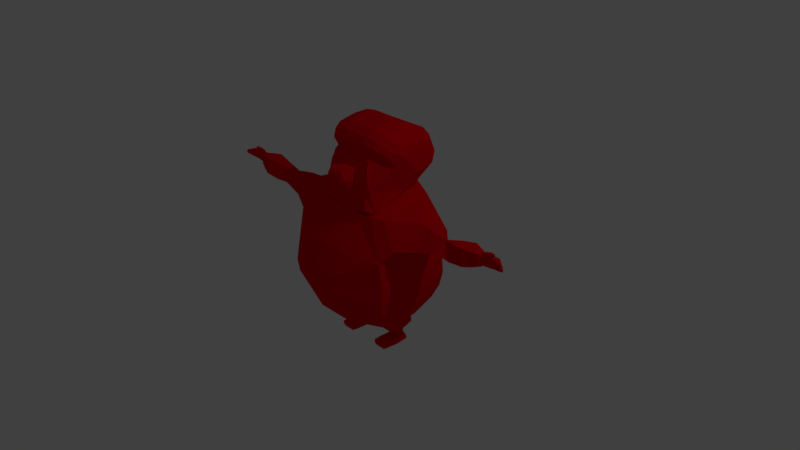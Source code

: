 # Source: clown.blend  (saved by Blender 2.79.0; exported with 4.5.12 LTS)
import bpy
from mathutils import Matrix  # noqa: F401  (used for matrix-valued properties, if any)

bpy.ops.wm.read_factory_settings(use_empty=True)
scene = bpy.context.scene
scene.name = 'Scene'

# ---- collections
col_collection_1 = bpy.data.collections.new('Collection 1'); scene.collection.children.link(col_collection_1)

# ---- images (referenced by path relative to the original .blend; pixels are not part of the script)
import os
ASSET_DIR = os.environ.get("B2B_ASSET_DIR", "")  # directory of the original .blend (textures are referenced by path, not embedded)
HERE = os.path.dirname(os.path.abspath(__file__))  # packed textures are extracted next to this script under _unpacked/

def load_image(name, relpath, width, height, colorspace="sRGB"):
    """Load a texture the original file referenced (path relative to the .blend, or extracted next to this script)."""
    p = next((c for c in (os.path.join(HERE, relpath), os.path.join(ASSET_DIR, relpath)) if relpath and os.path.exists(c)), "")
    if p:
        img = bpy.data.images.load(p, check_existing=True)
        img.name = name
    else:  # same state as the original file: an image datablock whose file is absent (Cycles renders it pink)
        img = bpy.data.images.new(name, width, height)
        img.source = "FILE"
        img.filepath = "//" + (relpath or name)
    img.colorspace_settings.name = colorspace
    return img
img_clown_color = load_image('clown color', 'clown color.png', 1024, 1024, 'sRGB')
img_red = load_image('red', 'clown color.png', 1024, 1024, 'sRGB')

# ---- materials (node trees are filled in below, after node groups)
mat_red_002 = bpy.data.materials.new('red.002')
mat_red_002.alpha_threshold = 0.0
mat_red_002.roughness = 0.5
mat_red_002.line_color = (0.0, 0.0, 0.0, 1.0)

# ---- material node trees
mat_red_002.use_nodes = True; mat_red_002.node_tree.nodes.clear()
_N = mat_red_002.node_tree.nodes; _L = mat_red_002.node_tree.links
n0 = _N.new('ShaderNodeTexImage'); n0.name = 'Image Texture'; n0.location = (-176, 272)
n0.width = 140
n0.image = img_clown_color
n1 = _N.new('ShaderNodeOutputMaterial'); n1.name = 'Material Output'; n1.location = (450, 303)
n2 = _N.new('ShaderNodeBsdfDiffuse'); n2.name = 'Diffuse BSDF'; n2.location = (277, 401)
n2.inputs[0].default_value = (0.8, 0.0, 0.004855, 1.0)
n3 = _N.new('ShaderNodeTexImage'); n3.name = 'Image Texture.001'; n3.location = (-33, 501)
n3.width = 140
n3.image = img_red
_L.new(n2.outputs[0], n1.inputs[0])
n1.is_active_output = True

# ---- world
world_world = bpy.data.worlds.new('World'); scene.world = world_world
world_world.color = (0.05088, 0.05088, 0.05088)
world_world.use_sun_shadow = False
world_world.sun_shadow_jitter_overblur = 0.0
world_world.cycles.sampling_method = 'MANUAL'

# ---- cameras
cam_camera = bpy.data.cameras.new('Camera')
cam_camera.clip_end = 100.0
cam_camera.lens = 35.0
cam_camera.sensor_width = 32.0
cam_camera.sensor_height = 18.0
cam_camera.ortho_scale = 7.314
cam_camera.dof.focus_distance = 0.0

# ---- lights
light_lamp = bpy.data.lights.new('Lamp', 'POINT')
light_lamp.transmission_factor = 0.0
light_lamp.cutoff_distance = 30.0
light_lamp.energy = 100.0
light_lamp.shadow_buffer_clip_start = 1.001
light_lamp.shadow_soft_size = 0.1
light_lamp.shadow_maximum_resolution = 0.006
light_lamp.use_absolute_resolution = True

# ---- meshes
me_cube = bpy.data.meshes.new('Cube')
me_cube.from_pydata([(0.6069, 0.5039, 0.3357), (0.7471, -0.5029, 0.3235), (0.0, -0.7374, 0.0357), (0.0, 0.9656, 0.08385), (0.4159, 0.4555, 1.026), (0.4159, -0.3277, 0.7642), (0.7999, -0.5132, 0.0357), (0.7199, 0.6022, 0.04389), (0.0, 0.8228, 0.4244), (0.0, -0.6227, 0.3235), (0.0, 0.4583, 1.02), (0.0, -0.3277, 0.7583), (0.0, -0.7661, -0.1929), (0.0, 0.9676, -0.1929), (0.8214, -0.5419, -0.1929), (0.7415, 0.6022, -0.1929), (0.0, -0.7495, -0.3758), (0.0, 0.9273, -0.39), (0.7999, -0.5253, -0.3651), (0.7199, 0.5619, -0.3793), (0.0, -0.6641, -0.5587), (0.0, 0.8562, -0.5492), (0.7373, -0.4399, -0.5587), (0.6574, 0.4908, -0.5492), (0.0, -0.4555, -0.7638), (0.0, 0.6286, -0.7543), (0.5592, -0.2359, -0.7638), (0.4314, 0.2632, -0.7543), (0.0, -0.06842, -0.918), (0.0, 0.4152, -0.8809), (0.5016, -0.06842, -0.9072), (0.4417, 0.3286, -0.8701), (0.1774, -0.7374, 0.0357), (0.1774, 0.9676, 0.04389), (0.1541, 0.8693, 0.3357), (0.1541, -0.6227, 0.3235), (0.08579, 0.4555, 1.022), (0.08579, -0.3277, 0.7595), (0.1818, -0.7661, -0.1929), (0.1818, 0.9676, -0.1929), (0.1774, -0.7495, -0.3736), (0.1774, 0.9273, -0.3878), (0.1645, -0.6641, -0.5587), (0.1645, 0.8562, -0.5492), (0.1179, -0.4555, -0.7638), (0.1179, 0.6286, -0.7543), (0.0972, -0.06842, -0.9178), (0.0972, 0.4152, -0.8808), (0.4846, -0.01824, -0.9664), (0.4419, 0.3361, -0.9543), (0.1313, -0.01824, -0.9843), (0.1399, 0.3749, -0.9692), (0.4097, -0.002802, -1.003), (0.4097, 0.349, -0.9854), (0.1867, -0.002802, -1.005), (0.1815, 0.364, -0.9959), (0.3587, 0.1146, -1.024), (0.3587, 0.2735, -1.017), (0.2196, 0.1146, -1.022), (0.2196, 0.2735, -1.014), (0.4081, 0.1181, -1.234), (0.4083, 0.2666, -1.22), (0.2187, 0.1181, -1.233), (0.2187, 0.2666, -1.219), (0.2107, 0.2666, -1.2), (0.2107, 0.1181, -1.213), (0.4215, 0.2666, -1.2), (0.4213, 0.1181, -1.214), (0.4217, 0.1146, -1.179), (0.4218, 0.2666, -1.179), (0.2111, 0.1146, -1.178), (0.2111, 0.2666, -1.178), (0.2154, 0.2643, -1.163), (0.2154, 0.1146, -1.163), (0.4172, 0.2643, -1.163), (0.4171, 0.1146, -1.163), (0.4009, 0.1306, -1.141), (0.4053, 0.2643, -1.149), (0.2242, 0.1306, -1.141), (0.2216, 0.2643, -1.149), (0.2398, 0.2643, -1.125), (0.2398, 0.1266, -1.124), (0.3508, 0.2643, -1.126), (0.3507, 0.1266, -1.125), (0.387, 0.1181, -1.247), (0.3871, 0.2666, -1.233), (0.2325, 0.1181, -1.247), (0.2325, 0.2666, -1.233), (0.3725, 0.1181, -1.255), (0.3726, 0.2666, -1.241), (0.2503, 0.1181, -1.255), (0.2503, 0.2666, -1.241), (0.4081, 0.04278, -1.228), (0.2187, 0.04278, -1.227), (0.2107, 0.04278, -1.207), (0.4213, 0.04278, -1.208), (0.4217, 0.03932, -1.173), (0.2111, 0.03932, -1.172), (0.2188, 0.03932, -1.159), (0.4171, 0.03932, -1.157), (0.3702, 0.06004, -1.133), (0.2385, 0.06005, -1.13), (0.387, 0.04278, -1.241), (0.2325, 0.04278, -1.241), (0.3725, 0.04019, -1.256), (0.2503, 0.04019, -1.255), (0.4081, -0.001636, -1.224), (0.2187, -0.001636, -1.223), (0.2107, -0.001636, -1.203), (0.4213, -0.001636, -1.204), (0.4217, -0.00509, -1.169), (0.2111, -0.00509, -1.168), (0.2188, -0.00509, -1.155), (0.4171, -0.00509, -1.153), (0.3702, 0.01563, -1.129), (0.2385, 0.01563, -1.126), (0.387, -0.001636, -1.237), (0.2325, -0.001636, -1.237), (0.3725, -0.009407, -1.255), (0.2503, -0.009407, -1.255), (0.4081, -0.07446, -1.213), (0.2187, -0.07446, -1.212), (0.2107, -0.07446, -1.193), (0.4213, -0.07446, -1.193), (0.4217, -0.07791, -1.159), (0.2145, -0.07791, -1.159), (0.221, -0.07791, -1.144), (0.4067, -0.07791, -1.145), (0.3702, -0.04683, -1.129), (0.2385, -0.04683, -1.125), (0.387, -0.07446, -1.226), (0.2325, -0.07446, -1.226), (0.3725, -0.06669, -1.247), (0.2503, -0.06669, -1.247), (0.4081, -0.1153, -1.211), (0.2187, -0.1153, -1.21), (0.2107, -0.1153, -1.191), (0.4213, -0.1153, -1.191), (0.4217, -0.1157, -1.157), (0.2145, -0.1157, -1.158), (0.221, -0.111, -1.145), (0.4067, -0.111, -1.146), (0.3775, -0.08379, -1.135), (0.2385, -0.08379, -1.132), (0.387, -0.111, -1.223), (0.2325, -0.111, -1.223), (0.3725, -0.1019, -1.239), (0.2503, -0.1019, -1.239), (0.9757, 0.4131, 0.5522), (0.86, -0.3721, 0.4907), (0.5871, 0.4493, 0.9063), (0.594, -0.2867, 0.7713), (0.9598, -0.01952, 0.7868), (0.9731, -0.03939, 0.794), (0.9593, -0.02767, 0.7919), (0.9684, -0.04506, 0.7957), (0.9598, -0.01952, 0.7868), (0.9731, -0.03939, 0.794), (0.9593, -0.02767, 0.7919), (0.9684, -0.04506, 0.7957), (0.9731, -0.03939, 0.794), (0.9855, 0.02988, 0.7673), (0.86, -0.3721, 0.4907), (0.9757, 0.4131, 0.5522), (1.126, 0.01121, 0.7803), (1.179, 0.2119, 0.5791), (1.126, -0.25, 0.5511), (1.108, -0.04279, 0.7863), (0.7471, 0.07237, 0.3292), (0.8601, 0.0569, 0.03952), (0.8816, 0.04158, -0.1929), (0.8601, 0.03167, -0.3717), (0.7975, 0.04412, -0.5543), (0.5715, 0.04954, -0.7594), (0.5016, 0.1569, -0.8899), (0.4846, 0.1725, -0.9608), (0.4097, 0.1701, -0.995), (0.3587, 0.1886, -1.021), (0.4214, 0.1873, -1.208), (0.4217, 0.1854, -1.179), (0.4082, 0.1873, -1.227), (0.4171, 0.1844, -1.163), (0.3508, 0.1908, -1.125), (0.4029, 0.1929, -1.144), (0.3871, 0.1873, -1.241), (0.3726, 0.1873, -1.248), (0.9139, -0.006299, 0.5193), (0.9669, -0.03014, 0.7907), (0.9669, -0.03014, 0.7907), (0.9139, -0.006299, 0.5193), (0.9669, -0.03014, 0.7907), (1.16, -0.02581, 0.5633), (1.101, -0.03353, 0.7829), (1.401, -0.0636, 0.7562), (1.437, 0.1133, 0.6106), (1.407, -0.2223, 0.6245), (1.408, -0.08315, 0.7666), (1.411, -0.06468, 0.6129), (1.402, -0.07389, 0.7632), (1.607, -0.0158, 0.8068), (1.629, 0.03454, 0.5984), (1.612, -0.2203, 0.6026), (1.585, -0.1486, 0.7887), (1.639, -0.07385, 0.556), (1.606, -0.0912, 0.8142), (1.811, 0.008886, 0.8447), (1.841, 0.01442, 0.6322), (1.825, -0.2404, 0.6365), (1.782, -0.2005, 0.8312), (1.852, -0.09396, 0.5899), (1.819, -0.1113, 0.848), (1.988, -0.06309, 0.8326), (2.004, -0.06687, 0.694), (1.997, -0.185, 0.7082), (1.994, -0.1736, 0.8409), (2.008, -0.1231, 0.6751), (1.989, -0.1175, 0.8567), (2.03, -0.08224, 0.8109), (2.004, -0.08689, 0.694), (1.997, -0.1484, 0.7227), (1.994, -0.137, 0.8078), (2.008, -0.1231, 0.6896), (1.989, -0.1175, 0.8176), (2.346, -0.1729, 0.8157), (2.352, -0.1743, 0.7675), (2.349, -0.1967, 0.7779), (2.348, -0.1926, 0.8089), (2.353, -0.1875, 0.7659), (2.346, -0.1855, 0.8125), (0.4159, 0.4555, 1.026), (0.4159, -0.2333, 0.7642), (0.08579, 0.4555, 1.022), (0.0, 0.4555, 1.02), (0.08579, -0.3277, 0.7595), (0.0, -0.3277, 0.7583), (0.304, -0.2552, 1.429), (0.1209, -0.2552, 1.426), (0.0, -0.2552, 1.426), (0.1336, -0.3437, 0.8605), (0.0, -0.349, 0.8104), (0.3355, -0.3465, 0.8371), (0.1208, -0.2678, 1.389), (0.0, -0.2678, 1.388), (0.304, -0.2678, 1.392), (0.3237, -0.2679, 1.312), (0.1147, -0.2945, 1.312), (0.0, -0.2945, 1.311), (0.3237, -0.2945, 1.315), (0.0, 0.6509, 1.088), (0.3642, -0.2941, 1.072), (0.04512, 0.6509, 1.088), (0.0, -0.3281, 1.061), (0.3077, -0.3285, 1.002), (0.3073, 0.6509, 1.092), (0.105, -0.3378, 1.082), (0.1018, -0.5106, 1.14), (0.1145, -0.4844, 1.317), (0.0, -0.4844, 1.316), (0.0, -0.5106, 1.139), (0.1224, -0.3858, 1.072), (0.0, -0.3432, 1.342), (0.1146, -0.3432, 1.309), (0.0, -0.3851, 1.069), (0.1248, -0.4393, 1.09), (0.0, -0.4077, 1.348), (0.1394, -0.4165, 1.331), (0.0, -0.4496, 1.087), (0.1017, -0.5298, 1.174), (0.1144, -0.5174, 1.275), (0.0, -0.5174, 1.274), (0.0, -0.5298, 1.173), (0.1017, -0.5298, 1.174), (0.1144, -0.5174, 1.275), (0.0, -0.5174, 1.274), (0.0, -0.5298, 1.173), (0.1017, -0.5298, 1.174), (0.1144, -0.5174, 1.275), (0.1017, -0.5298, 1.174), (0.1144, -0.5174, 1.275), (0.0, -0.5174, 1.274), (0.0, -0.5298, 1.173), (0.1051, -0.5371, 1.201), (0.1144, -0.5285, 1.251), (0.0, -0.5285, 1.251), (0.0, -0.5371, 1.201), (0.1051, -0.5371, 1.201), (0.1144, -0.5285, 1.251), (0.0, -0.5285, 1.251), (0.0, -0.5371, 1.201), (0.108, -0.3084, 1.184), (0.3451, -0.2818, 1.185), (0.3451, -0.3084, 1.188), (0.151, -0.4982, 1.223), (0.143, -0.3657, 1.2), (0.165, -0.4285, 1.204), (0.1077, -0.5239, 1.222), (0.1077, -0.5239, 1.222), (0.1095, -0.5331, 1.225), (0.0, -0.5331, 1.224), (0.4159, 0.235, 0.9526), (0.589, 0.2421, 0.8683), (0.9619, -0.03257, 0.793), (0.9619, -0.03257, 0.793), (0.4159, 0.235, 0.9526), (0.5014, 0.358, 1.084), (0.4159, -0.02776, 0.8646), (0.5913, -0.0048, 0.823), (0.9649, -0.0384, 0.7943), (0.9649, -0.0384, 0.7943), (0.4159, -0.02776, 0.8646), (0.304, -0.1886, 1.485), (0.0, -0.1886, 1.481), (0.1209, -0.1886, 1.482), (0.4587, -0.06805, 1.378), (0.4884, 0.1453, 1.009), (0.4801, -0.0592, 1.261), (0.0, 0.5156, 1.709), (0.0, 0.2936, 1.801), (0.2298, 0.2936, 1.801), (0.3297, 0.2936, 1.804), (0.0, 0.6572, 1.609), (0.4327, 0.5156, 1.713), (0.4541, 0.5958, 1.614), (0.2237, 0.5156, 1.71), (0.217, 0.6572, 1.61), (0.211, 0.7471, 1.373), (0.0, 0.7471, 1.372), (0.4731, 0.6856, 1.377), (0.413, 0.1713, 1.763), (0.0, 0.1713, 1.815), (0.2298, 0.1713, 1.816), (0.5808, 0.3686, 1.665), (0.6104, 0.5071, 1.314), (0.6021, 0.4321, 1.558), (0.413, -0.07428, 1.714), (0.0, -0.07428, 1.766), (0.2298, -0.07428, 1.767), (0.5677, 0.04624, 1.607), (0.5973, 0.2596, 1.239), (0.5891, 0.05508, 1.491), (2.13, -0.08659, 0.7053), (2.134, -0.1228, 0.7009), (2.123, -0.1481, 0.734), (2.114, -0.08281, 0.8379), (2.115, -0.1172, 0.8289), (2.12, -0.1367, 0.8191), (2.026, -0.09631, 0.8568), (2.026, -0.1307, 0.8478), (2.109, -0.09688, 0.8838), (2.11, -0.1313, 0.8748), (2.115, -0.1172, 0.8289), (2.114, -0.08281, 0.8379), (2.11, -0.1313, 0.8748), (2.109, -0.09688, 0.8838), (2.187, -0.1357, 0.8665), (2.186, -0.1163, 0.8716), (2.184, -0.1436, 0.8924), (2.184, -0.1242, 0.8975), (2.196, -0.1327, 0.8759), (2.196, -0.1238, 0.8782), (2.195, -0.1364, 0.8878), (2.195, -0.1274, 0.8902), (2.243, -0.08632, 0.7155), (2.238, -0.09208, 0.8488), (2.228, -0.1169, 0.8391), (2.233, -0.1364, 0.8293), (2.247, -0.1225, 0.7111), (2.236, -0.1478, 0.7442), (2.355, -0.1783, 0.8059), (2.358, -0.1791, 0.7789), (2.357, -0.1916, 0.7848), (2.356, -0.1893, 0.8021), (2.359, -0.1865, 0.7781), (2.355, -0.1853, 0.8041), (2.189, -0.115, 0.7059), (2.178, -0.1404, 0.7389), (2.185, -0.07884, 0.7103), (2.174, -0.0797, 0.8432), (2.17, -0.1095, 0.8338), (2.175, -0.129, 0.8241), (0.3848, 0.6671, 1.225), (0.5097, -0.09773, 1.485), (0.5311, -0.005774, 1.369), (0.5393, 0.1987, 1.116), (0.0, -0.2182, 1.615), (0.1227, 0.6959, 1.222), (0.355, -0.2182, 1.592), (0.0, 0.6959, 1.221), (0.5524, 0.4277, 1.192), (0.1718, -0.2182, 1.615), (0.4314, 0.6769, 1.305), (0.5403, -0.05015, 1.549), (0.5699, 0.2309, 1.181), (0.3856, -0.1707, 1.656), (0.0, 0.7229, 1.301), (0.583, 0.4696, 1.256), (0.5617, 0.02635, 1.433), (0.0, -0.1707, 1.695), (0.1693, 0.7229, 1.302), (0.2024, -0.1707, 1.695)], [], [(33, 7, 15, 39), (32, 2, 12, 38), (305, 5, 151, 306), (38, 12, 16, 40), (168, 1, 6, 169), (35, 9, 2, 32), (36, 34, 8, 10), (35, 37, 11, 9), (36, 10, 232, 231), (34, 0, 7, 33), (169, 6, 14, 170), (40, 16, 20, 42), (39, 15, 19, 41), (170, 14, 18, 171), (172, 22, 26, 173), (41, 19, 23, 43), (171, 18, 22, 172), (45, 27, 31, 47), (42, 20, 24, 44), (43, 23, 27, 45), (47, 46, 28, 29), (173, 26, 30, 174), (44, 24, 28, 46), (26, 44, 46, 30), (174, 30, 48, 175), (21, 43, 45, 25), (22, 42, 44, 26), (25, 45, 47, 29), (17, 41, 43, 21), (13, 39, 41, 17), (18, 40, 42, 22), (8, 34, 33, 3), (4, 36, 231, 229), (1, 5, 37, 35), (4, 0, 34, 36), (1, 35, 32, 6), (14, 38, 40, 18), (6, 32, 38, 14), (3, 33, 39, 13), (50, 51, 55, 54), (30, 46, 50, 48), (46, 47, 51, 50), (47, 31, 49, 51), (55, 53, 57, 59), (48, 50, 54, 52), (51, 49, 53, 55), (175, 48, 52, 176), (65, 62, 93, 94), (176, 52, 56, 177), (54, 55, 59, 58), (52, 54, 58, 56), (65, 64, 63, 62), (178, 67, 60, 180), (90, 88, 104, 105), (64, 66, 61, 63), (72, 74, 69, 71), (71, 69, 66, 64), (181, 75, 68, 179), (179, 68, 67, 178), (79, 77, 74, 72), (73, 70, 97, 98), (63, 61, 85, 87), (70, 71, 64, 65), (81, 80, 79, 78), (78, 79, 72, 73), (183, 76, 75, 181), (73, 72, 71, 70), (177, 56, 83, 182), (67, 68, 96, 95), (80, 82, 77, 79), (182, 83, 76, 183), (58, 59, 80, 81), (83, 81, 78, 76), (59, 57, 82, 80), (56, 58, 81, 83), (180, 60, 84, 184), (88, 84, 102, 104), (62, 63, 87, 86), (86, 87, 91, 90), (87, 85, 89, 91), (184, 84, 88, 185), (62, 86, 103, 93), (97, 94, 108, 111), (93, 103, 117, 107), (92, 95, 109, 106), (96, 99, 113, 110), (102, 92, 106, 116), (98, 97, 111, 112), (60, 67, 95, 92), (68, 75, 99, 96), (78, 73, 98, 101), (75, 76, 100, 99), (70, 65, 94, 97), (86, 90, 105, 103), (84, 60, 92, 102), (76, 78, 101, 100), (117, 119, 133, 131), (119, 118, 132, 133), (111, 108, 122, 125), (107, 117, 131, 121), (106, 109, 123, 120), (110, 113, 127, 124), (105, 104, 118, 119), (103, 105, 119, 117), (101, 98, 112, 115), (95, 96, 110, 109), (104, 102, 116, 118), (99, 100, 114, 113), (94, 93, 107, 108), (100, 101, 115, 114), (127, 128, 142, 141), (132, 130, 144, 146), (123, 124, 138, 137), (129, 126, 140, 143), (131, 133, 147, 145), (133, 132, 146, 147), (115, 112, 126, 129), (109, 110, 124, 123), (118, 116, 130, 132), (113, 114, 128, 127), (108, 107, 121, 122), (114, 115, 129, 128), (112, 111, 125, 126), (116, 106, 120, 130), (141, 140, 139, 138), (138, 139, 136, 137), (137, 136, 135, 134), (142, 143, 140, 141), (134, 135, 145, 144), (144, 145, 147, 146), (122, 121, 135, 136), (128, 129, 143, 142), (126, 125, 139, 140), (130, 120, 134, 144), (124, 127, 141, 138), (120, 123, 137, 134), (121, 131, 145, 135), (125, 122, 136, 139), (306, 151, 155, 307), (5, 1, 149, 151), (0, 4, 150, 148), (168, 0, 148, 186), (152, 154, 158, 156), (148, 150, 154, 152), (151, 149, 153, 155), (148, 152, 161, 163), (187, 153, 160, 190), (155, 153, 157, 159), (187, 152, 156, 188), (307, 155, 159, 308), (186, 148, 163, 189), (166, 191, 197, 195), (190, 160, 167, 192), (153, 149, 162, 160), (189, 163, 165, 191), (163, 161, 164, 165), (160, 162, 166, 167), (162, 189, 191, 166), (161, 190, 192, 164), (164, 192, 198, 193), (149, 186, 189, 162), (153, 187, 188, 157), (152, 187, 190, 161), (1, 168, 186, 149), (85, 184, 185, 89), (61, 180, 184, 85), (82, 182, 183, 77), (57, 177, 182, 82), (77, 183, 181, 74), (69, 179, 178, 66), (74, 181, 179, 69), (66, 178, 180, 61), (53, 176, 177, 57), (49, 175, 176, 53), (31, 174, 175, 49), (27, 173, 174, 31), (19, 171, 172, 23), (23, 172, 173, 27), (15, 170, 171, 19), (7, 169, 170, 15), (0, 168, 169, 7), (195, 197, 203, 201), (197, 194, 200, 203), (165, 164, 193, 194), (191, 165, 194, 197), (192, 167, 196, 198), (167, 166, 195, 196), (204, 202, 208, 210), (199, 204, 210, 205), (194, 193, 199, 200), (193, 198, 204, 199), (198, 196, 202, 204), (196, 195, 201, 202), (207, 209, 215, 213), (209, 206, 212, 215), (202, 201, 207, 208), (203, 200, 206, 209), (201, 203, 209, 207), (200, 199, 205, 206), (216, 214, 220, 222), (211, 216, 222, 217), (206, 205, 211, 212), (205, 210, 216, 211), (210, 208, 214, 216), (208, 207, 213, 214), (367, 366, 227, 225), (366, 362, 224, 227), (214, 213, 219, 220), (215, 212, 218, 221), (213, 215, 221, 219), (212, 211, 217, 218), (227, 224, 369, 372), (226, 225, 370, 371), (362, 363, 223, 224), (363, 364, 228, 223), (364, 365, 226, 228), (365, 367, 225, 226), (236, 237, 242, 241), (299, 4, 229, 303), (37, 5, 230, 233), (11, 37, 233, 234), (312, 311, 237, 236), (310, 312, 236, 235), (234, 233, 238, 239), (246, 245, 241, 242), (245, 247, 243, 241), (244, 235, 243, 247), (233, 230, 240, 238), (235, 236, 241, 243), (290, 244, 247, 291), (289, 291, 247, 245), (265, 264, 257, 256), (303, 229, 253, 304), (231, 232, 248, 250), (229, 231, 250, 253), (239, 238, 254, 251), (238, 240, 252, 254), (230, 249, 252, 240), (258, 255, 267, 270), (266, 263, 255, 258), (294, 265, 256, 292), (289, 245, 261, 293), (251, 254, 259, 262), (245, 246, 260, 261), (293, 261, 265, 294), (262, 259, 263, 266), (261, 260, 264, 265), (272, 268, 276, 278), (256, 257, 269, 268), (292, 256, 268, 295), (271, 274, 280, 277), (267, 271, 277, 275), (275, 277, 285, 281), (279, 278, 286, 287), (278, 276, 282, 286), (295, 268, 276, 296), (273, 272, 278, 279), (298, 297, 282, 283), (284, 281, 285, 288), (282, 283, 287, 286), (277, 280, 288, 285), (296, 276, 282, 297), (275, 296, 297, 281), (284, 281, 297, 298), (267, 295, 296, 275), (255, 292, 295, 267), (259, 293, 294, 263), (254, 289, 293, 259), (263, 294, 292, 255), (391, 396, 339, 337), (393, 391, 337, 334), (254, 252, 291, 289), (249, 290, 291, 252), (390, 398, 325, 327), (309, 303, 304, 314), (395, 390, 327, 332), (397, 399, 336, 335), (398, 394, 326, 325), (305, 299, 303, 309), (392, 395, 332, 338), (154, 301, 302, 158), (150, 300, 301, 154), (4, 299, 300, 150), (244, 313, 310, 235), (5, 305, 309, 230), (290, 315, 313, 244), (230, 309, 314, 249), (249, 314, 315, 290), (399, 393, 334, 336), (396, 392, 338, 339), (301, 307, 308, 302), (300, 306, 307, 301), (299, 305, 306, 300), (331, 321, 319, 328), (323, 316, 317, 318), (321, 323, 318, 319), (322, 324, 323, 321), (324, 320, 316, 323), (333, 322, 321, 331), (332, 327, 322, 333), (325, 326, 320, 324), (327, 325, 324, 322), (338, 332, 333, 339), (339, 333, 331, 337), (319, 318, 330, 328), (318, 317, 329, 330), (337, 331, 328, 334), (328, 330, 336, 334), (330, 329, 335, 336), (220, 219, 342, 345), (222, 220, 345, 344), (222, 344, 349, 347), (218, 217, 343, 340), (221, 218, 340, 341), (219, 221, 341, 342), (346, 347, 349, 348), (217, 222, 347, 346), (343, 217, 346, 348), (348, 349, 352, 353), (352, 350, 354, 356), (349, 344, 350, 352), (344, 343, 351, 350), (343, 348, 353, 351), (354, 355, 359, 358), (350, 351, 355, 354), (351, 353, 357, 355), (353, 352, 356, 357), (358, 359, 361, 360), (355, 357, 361, 359), (357, 356, 360, 361), (356, 354, 358, 360), (379, 375, 367, 365), (378, 379, 365, 364), (377, 378, 364, 363), (376, 377, 363, 362), (374, 376, 362, 366), (375, 374, 366, 367), (372, 369, 368, 373), (370, 372, 373, 371), (225, 227, 372, 370), (224, 223, 368, 369), (223, 228, 373, 368), (228, 226, 371, 373), (342, 341, 374, 375), (341, 340, 376, 374), (340, 343, 377, 376), (343, 344, 378, 377), (344, 345, 379, 378), (345, 342, 375, 379), (315, 314, 383, 382), (312, 310, 386, 389), (314, 304, 388, 383), (250, 248, 387, 385), (311, 312, 389, 384), (304, 253, 380, 388), (253, 250, 385, 380), (310, 313, 381, 386), (313, 315, 382, 381), (382, 383, 392, 396), (389, 386, 393, 399), (383, 388, 395, 392), (385, 387, 394, 398), (384, 389, 399, 397), (388, 380, 390, 395), (380, 385, 398, 390), (386, 381, 391, 393), (381, 382, 396, 391)])
_uv = me_cube.uv_layers.new(name='UVMap')
_uv.uv.foreach_set('vector', [0.1916, 0.1362, 0.06567, 0.1642, 0.0551, 0.1163, 0.1845, 0.08806, 0.516, 0.1995, 0.479, 0.1966, 0.482, 0.1508, 0.5199, 0.1538, 0.3742, 0.04244, 0.4384, 0.05698, 0.4227, 0.09147, 0.3639, 0.07934, 0.5199, 0.1538, 0.482, 0.1508, 0.4848, 0.1124, 0.5218, 0.1157, 0.3105, 0.5372, 0.3109, 0.4157, 0.3706, 0.4131, 0.3701, 0.5335, 0.5082, 0.2533, 0.4761, 0.2508, 0.479, 0.1966, 0.516, 0.1995, 0.2139, 0.362, 0.1998, 0.2006, 0.2315, 0.219, 0.2315, 0.3602, 0.9314, 0.01902, 0.9314, 0.1034, 0.915, 0.1096, 0.9018, 0.03031, 0.9696, 0.09621, 0.9691, 0.07855, 0.9696, 0.07851, 0.9696, 0.09621, 0.1998, 0.2006, 0.09208, 0.2273, 0.06567, 0.1642, 0.1916, 0.1362, 0.3701, 0.5335, 0.3706, 0.4131, 0.4183, 0.4067, 0.4186, 0.53, 0.5218, 0.1157, 0.4848, 0.1124, 0.4883, 0.07093, 0.5227, 0.07364, 0.1845, 0.08806, 0.0551, 0.1163, 0.05288, 0.08028, 0.1786, 0.05054, 0.4186, 0.53, 0.4183, 0.4067, 0.4545, 0.41, 0.4561, 0.5276, 0.01885, 0.5149, 0.03021, 0.4134, 0.07441, 0.451, 0.07245, 0.511, 0.1786, 0.05054, 0.05288, 0.08028, 0.05812, 0.0487, 0.174, 0.02142, 0.4561, 0.5276, 0.4545, 0.41, 0.4957, 0.4277, 0.4949, 0.53, 0.8647, 0.2734, 0.8647, 0.3572, 0.8385, 0.3515, 0.8488, 0.2771, 0.5227, 0.07364, 0.4883, 0.07093, 0.4935, 0.01948, 0.5181, 0.02142, 0.1517, 0.6863, 0.04881, 0.6089, 0.1018, 0.5561, 0.1676, 0.6332, 0.1755, 0.5852, 0.1755, 0.4828, 0.1956, 0.483, 0.1956, 0.5853, 0.477, 0.7466, 0.477, 0.807, 0.4459, 0.7721, 0.4487, 0.7244, 0.1651, 0.4058, 0.1895, 0.406, 0.1956, 0.483, 0.1755, 0.4828, 0.07441, 0.451, 0.1651, 0.4058, 0.1755, 0.4828, 0.09155, 0.4824, 0.4487, 0.7244, 0.4459, 0.7721, 0.4332, 0.7617, 0.4337, 0.7214, 0.1857, 0.6866, 0.1517, 0.6863, 0.1676, 0.6332, 0.1919, 0.6334, 0.6446, 0.07319, 0.5227, 0.07364, 0.5181, 0.02142, 0.6125, 0.01902, 0.1919, 0.6334, 0.1676, 0.6332, 0.1755, 0.5852, 0.1956, 0.5853, 0.2146, 0.04749, 0.1786, 0.05054, 0.174, 0.02142, 0.2074, 0.01902, 0.2215, 0.0854, 0.1845, 0.08806, 0.1786, 0.05054, 0.2146, 0.04749, 0.6539, 0.1179, 0.5218, 0.1157, 0.5227, 0.07364, 0.6446, 0.07319, 0.2315, 0.219, 0.1998, 0.2006, 0.1916, 0.1362, 0.2287, 0.1418, 0.0, 0.0, 0.0, 0.0, 0.0, 0.0, 0.0, 0.0, 0.6332, 0.2578, 0.5596, 0.3354, 0.4908, 0.329, 0.5082, 0.2533, 0.1469, 0.3677, 0.09208, 0.2273, 0.1998, 0.2006, 0.2139, 0.362, 0.6332, 0.2578, 0.5082, 0.2533, 0.516, 0.1995, 0.6483, 0.1999, 0.6558, 0.1544, 0.5199, 0.1538, 0.5218, 0.1157, 0.6539, 0.1179, 0.6483, 0.1999, 0.516, 0.1995, 0.5199, 0.1538, 0.6558, 0.1544, 0.2287, 0.1418, 0.1916, 0.1362, 0.1845, 0.08806, 0.2215, 0.0854, 0.7374, 0.8459, 0.7385, 0.7631, 0.7463, 0.7661, 0.7481, 0.8433, 0.9239, 0.1476, 0.9239, 0.2331, 0.9079, 0.226, 0.9097, 0.1513, 0.9243, 0.4067, 0.9243, 0.509, 0.9108, 0.4999, 0.9131, 0.4168, 0.8488, 0.2771, 0.8385, 0.3515, 0.8213, 0.3481, 0.8307, 0.2849, 0.7463, 0.7661, 0.7938, 0.7693, 0.7825, 0.7859, 0.7538, 0.7857, 0.9097, 0.1513, 0.9079, 0.226, 0.9028, 0.2144, 0.9018, 0.1673, 0.8307, 0.2849, 0.8213, 0.3481, 0.816, 0.3399, 0.8238, 0.2929, 0.8107, 0.8057, 0.811, 0.8459, 0.7943, 0.8435, 0.794, 0.8071, 0.852, 0.8122, 0.8487, 0.8122, 0.8506, 0.7963, 0.8538, 0.7964, 0.794, 0.8071, 0.7943, 0.8435, 0.7827, 0.8194, 0.7826, 0.8038, 0.7481, 0.8433, 0.7463, 0.7661, 0.7538, 0.7857, 0.754, 0.8191, 0.7943, 0.8435, 0.7481, 0.8433, 0.754, 0.8191, 0.7827, 0.8194, 0.852, 0.8122, 0.8532, 0.8437, 0.85, 0.8436, 0.8487, 0.8122, 0.9195, 0.5917, 0.9185, 0.6064, 0.9142, 0.6065, 0.9153, 0.5918, 0.5392, 0.8878, 0.5644, 0.8884, 0.5644, 0.9047, 0.5391, 0.9041, 0.3916, 0.8786, 0.3486, 0.8778, 0.3511, 0.8738, 0.3898, 0.8746, 0.3908, 0.8862, 0.3497, 0.8856, 0.3487, 0.8822, 0.3917, 0.883, 0.3917, 0.883, 0.3487, 0.8822, 0.3486, 0.8778, 0.3916, 0.8786, 0.9288, 0.5922, 0.9291, 0.6069, 0.9258, 0.607, 0.9255, 0.592, 0.9255, 0.592, 0.9258, 0.607, 0.9185, 0.6064, 0.9195, 0.5917, 0.3897, 0.8891, 0.3522, 0.8885, 0.3497, 0.8856, 0.3908, 0.8862, 0.8621, 0.8119, 0.8588, 0.8118, 0.8607, 0.7959, 0.864, 0.7961, 0.3898, 0.8746, 0.3511, 0.8738, 0.3553, 0.8712, 0.3868, 0.8716, 0.8588, 0.8118, 0.8574, 0.8438, 0.8532, 0.8437, 0.852, 0.8122, 0.8714, 0.8149, 0.87, 0.8439, 0.864, 0.8436, 0.867, 0.8155, 0.867, 0.8155, 0.864, 0.8436, 0.8607, 0.8435, 0.8621, 0.8119, 0.9326, 0.5903, 0.9336, 0.6034, 0.9291, 0.6069, 0.9288, 0.5922, 0.8621, 0.8119, 0.8607, 0.8435, 0.8574, 0.8438, 0.8588, 0.8118, 0.6336, 0.9653, 0.6336, 0.981, 0.6124, 0.9795, 0.6116, 0.9659, 0.9185, 0.6064, 0.9258, 0.607, 0.9273, 0.6228, 0.92, 0.6223, 0.3862, 0.8939, 0.3635, 0.8934, 0.3522, 0.8885, 0.3897, 0.8891, 0.6719, 0.9607, 0.6723, 0.9474, 0.6832, 0.9484, 0.6834, 0.9612, 0.8901, 0.8129, 0.8901, 0.8465, 0.87, 0.8439, 0.8714, 0.8149, 0.04053, 0.9282, 0.04034, 0.9048, 0.04391, 0.9015, 0.04391, 0.9388, 0.3917, 0.9163, 0.3633, 0.9153, 0.3635, 0.8934, 0.3862, 0.8939, 0.01938, 0.93, 0.01885, 0.9006, 0.04034, 0.9048, 0.04053, 0.9282, 0.5728, 0.8733, 0.5725, 0.888, 0.5677, 0.8882, 0.568, 0.8736, 0.5644, 0.8884, 0.5677, 0.8882, 0.5678, 0.9039, 0.5644, 0.9047, 0.5334, 0.887, 0.5339, 0.8555, 0.5363, 0.856, 0.5358, 0.8875, 0.5358, 0.8875, 0.5363, 0.856, 0.5398, 0.8563, 0.5392, 0.8878, 0.3868, 0.8716, 0.3553, 0.8712, 0.3582, 0.8696, 0.3832, 0.87, 0.568, 0.8736, 0.5677, 0.8882, 0.5644, 0.8884, 0.5647, 0.8737, 0.5334, 0.887, 0.5358, 0.8875, 0.5359, 0.9031, 0.5335, 0.9027, 0.8607, 0.7959, 0.8538, 0.7964, 0.855, 0.787, 0.8619, 0.7866, 0.5335, 0.9027, 0.5359, 0.9031, 0.536, 0.9123, 0.5336, 0.9119, 0.9158, 0.6223, 0.92, 0.6223, 0.9211, 0.6316, 0.9168, 0.6317, 0.9273, 0.6228, 0.9306, 0.6228, 0.9317, 0.6321, 0.9284, 0.6322, 0.5678, 0.9039, 0.5727, 0.9036, 0.5728, 0.9128, 0.568, 0.9131, 0.864, 0.7961, 0.8607, 0.7959, 0.8619, 0.7866, 0.8652, 0.7867, 0.9142, 0.6065, 0.9185, 0.6064, 0.92, 0.6223, 0.9158, 0.6223, 0.9258, 0.607, 0.9291, 0.6069, 0.9306, 0.6228, 0.9273, 0.6228, 0.867, 0.8155, 0.8621, 0.8119, 0.864, 0.7961, 0.8709, 0.8008, 0.2697, 0.8737, 0.274, 0.8696, 0.2807, 0.8842, 0.2701, 0.8891, 0.8588, 0.8118, 0.852, 0.8122, 0.8538, 0.7964, 0.8607, 0.7959, 0.5358, 0.8875, 0.5392, 0.8878, 0.5391, 0.9041, 0.5359, 0.9031, 0.5677, 0.8882, 0.5725, 0.888, 0.5727, 0.9036, 0.5678, 0.9039, 0.274, 0.8696, 0.3102, 0.8709, 0.3078, 0.885, 0.2807, 0.8842, 0.536, 0.9123, 0.5391, 0.9145, 0.5393, 0.9263, 0.5363, 0.9273, 0.5391, 0.9145, 0.5643, 0.9151, 0.5646, 0.9269, 0.5393, 0.9263, 0.8619, 0.7866, 0.855, 0.787, 0.8578, 0.7718, 0.8646, 0.7713, 0.5336, 0.9119, 0.536, 0.9123, 0.5363, 0.9273, 0.5339, 0.9268, 0.9168, 0.6317, 0.9211, 0.6316, 0.9236, 0.647, 0.9193, 0.647, 0.9284, 0.6322, 0.9317, 0.6321, 0.9336, 0.6475, 0.9309, 0.6475, 0.5391, 0.9041, 0.5644, 0.9047, 0.5643, 0.9151, 0.5391, 0.9145, 0.5359, 0.9031, 0.5391, 0.9041, 0.5391, 0.9145, 0.536, 0.9123, 0.8709, 0.8008, 0.864, 0.7961, 0.8652, 0.7867, 0.8721, 0.7915, 0.92, 0.6223, 0.9273, 0.6228, 0.9284, 0.6322, 0.9211, 0.6316, 0.6954, 0.8557, 0.6986, 0.8555, 0.6983, 0.865, 0.6943, 0.8661, 0.2701, 0.8891, 0.2807, 0.8842, 0.2809, 0.8933, 0.2703, 0.8982, 0.8538, 0.7964, 0.8506, 0.7963, 0.8518, 0.787, 0.855, 0.787, 0.2807, 0.8842, 0.3078, 0.885, 0.3081, 0.8941, 0.2809, 0.8933, 0.2728, 0.913, 0.2809, 0.9062, 0.2792, 0.9141, 0.2728, 0.9199, 0.6944, 0.8783, 0.6986, 0.8805, 0.6983, 0.8882, 0.6952, 0.8859, 0.9236, 0.647, 0.9309, 0.6475, 0.9313, 0.6555, 0.9242, 0.6556, 0.8727, 0.7783, 0.868, 0.7714, 0.8681, 0.7645, 0.8717, 0.7704, 0.5363, 0.9273, 0.5393, 0.9263, 0.5396, 0.9335, 0.5364, 0.9349, 0.5393, 0.9263, 0.5646, 0.9269, 0.5648, 0.9341, 0.5396, 0.9335, 0.8721, 0.7915, 0.8652, 0.7867, 0.868, 0.7714, 0.8727, 0.7783, 0.9211, 0.6316, 0.9284, 0.6322, 0.9309, 0.6475, 0.9236, 0.647, 0.6943, 0.8661, 0.6983, 0.865, 0.6986, 0.8805, 0.6944, 0.8783, 0.2703, 0.8982, 0.2809, 0.8933, 0.2809, 0.9062, 0.2728, 0.913, 0.855, 0.787, 0.8518, 0.787, 0.8546, 0.7717, 0.8578, 0.7718, 0.2809, 0.8933, 0.3081, 0.8941, 0.3081, 0.907, 0.2809, 0.9062, 0.8652, 0.7867, 0.8619, 0.7866, 0.8646, 0.7713, 0.868, 0.7714, 0.568, 0.9131, 0.5728, 0.9128, 0.5731, 0.9278, 0.5683, 0.9281, 0.9811, 0.1508, 0.9811, 0.19, 0.9788, 0.1914, 0.979, 0.1476, 0.979, 0.1476, 0.9788, 0.1914, 0.9721, 0.1922, 0.972, 0.1477, 0.972, 0.1477, 0.9721, 0.1922, 0.9681, 0.1906, 0.968, 0.1506, 0.2792, 0.9141, 0.3078, 0.915, 0.3109, 0.9213, 0.2728, 0.9199, 0.968, 0.1506, 0.9681, 0.1906, 0.9652, 0.1876, 0.9652, 0.155, 0.9652, 0.155, 0.9652, 0.1876, 0.9616, 0.1838, 0.9617, 0.158, 0.8578, 0.7718, 0.8546, 0.7717, 0.8553, 0.7631, 0.8586, 0.7632, 0.2809, 0.9062, 0.3081, 0.907, 0.3078, 0.915, 0.2792, 0.9141, 0.868, 0.7714, 0.8646, 0.7713, 0.8652, 0.7633, 0.8681, 0.7645, 0.5683, 0.9281, 0.5731, 0.9278, 0.5731, 0.9363, 0.5683, 0.9356, 0.2692, 0.9135, 0.2728, 0.913, 0.2728, 0.9199, 0.2692, 0.9213, 0.9193, 0.647, 0.9236, 0.647, 0.9242, 0.6556, 0.9199, 0.6557, 0.5339, 0.9268, 0.5363, 0.9273, 0.5364, 0.9349, 0.534, 0.9354, 0.8646, 0.7713, 0.8578, 0.7718, 0.8586, 0.7632, 0.8652, 0.7633, 0.3639, 0.07934, 0.4227, 0.09147, 0.358, 0.1585, 0.3568, 0.1577, 0.5596, 0.3354, 0.6332, 0.2578, 0.6558, 0.2884, 0.5971, 0.338, 0.09208, 0.2273, 0.1469, 0.3677, 0.1087, 0.3461, 0.01885, 0.2817, 0.736, 0.359, 0.6935, 0.2734, 0.7783, 0.275, 0.7783, 0.3646, 0.0, 0.0, 0.0, 0.0, 0.0, 0.0, 0.0, 0.0, 0.2723, 0.1572, 0.2692, 0.05981, 0.3549, 0.1563, 0.3534, 0.1564, 0.4227, 0.09147, 0.4384, 0.1619, 0.3567, 0.1594, 0.358, 0.1585, 0.2723, 0.1572, 0.3534, 0.1564, 0.343, 0.161, 0.2723, 0.1572, 0.0, 0.0, 0.0, 0.0, 0.0, 0.0, 0.0, 0.0, 0.0, 0.0, 0.0, 0.0, 0.0, 0.0, 0.0, 0.0, 0.0, 0.0, 0.0, 0.0, 0.0, 0.0, 0.0, 0.0, 0.0, 0.0, 0.0, 0.0, 0.0, 0.0, 0.0, 0.0, 0.0, 0.0, 0.0, 0.0, 0.0, 0.0, 0.0, 0.0, 0.6653, 0.5892, 0.6179, 0.5891, 0.6173, 0.5347, 0.6494, 0.53, 0.3551, 0.158, 0.3567, 0.1594, 0.3523, 0.1872, 0.3507, 0.1858, 0.0, 0.0, 0.0, 0.0, 0.0, 0.0, 0.0, 0.0, 0.6222, 0.642, 0.5334, 0.642, 0.5681, 0.5927, 0.6179, 0.5891, 0.7964, 0.7251, 0.7374, 0.6961, 0.7393, 0.6662, 0.7903, 0.6721, 0.3567, 0.1594, 0.4384, 0.1619, 0.4011, 0.209, 0.3523, 0.1872, 0.6997, 0.642, 0.6222, 0.642, 0.6179, 0.5891, 0.6653, 0.5892, 0.343, 0.161, 0.3551, 0.158, 0.3507, 0.1858, 0.3407, 0.1896, 0.3407, 0.1896, 0.3507, 0.1858, 0.3476, 0.249, 0.3458, 0.2488, 0.0, 0.0, 0.0, 0.0, 0.0, 0.0, 0.0, 0.0, 0.0, 0.0, 0.0, 0.0, 0.0, 0.0, 0.0, 0.0, 0.3534, 0.1564, 0.3551, 0.158, 0.3551, 0.158, 0.343, 0.161, 0.3109, 0.4157, 0.3105, 0.5372, 0.2692, 0.5209, 0.2751, 0.4435, 0.5683, 0.8568, 0.568, 0.8736, 0.5647, 0.8737, 0.565, 0.8569, 0.5731, 0.8565, 0.5728, 0.8733, 0.568, 0.8736, 0.5683, 0.8568, 0.6713, 0.9759, 0.6719, 0.9607, 0.6834, 0.9612, 0.6835, 0.9759, 0.6336, 0.9474, 0.6336, 0.9653, 0.6116, 0.9659, 0.6108, 0.9504, 0.9313, 0.5752, 0.9326, 0.5903, 0.9288, 0.5922, 0.9285, 0.5753, 0.9252, 0.5749, 0.9255, 0.592, 0.9195, 0.5917, 0.9207, 0.5749, 0.9285, 0.5753, 0.9288, 0.5922, 0.9255, 0.592, 0.9252, 0.5749, 0.9207, 0.5749, 0.9195, 0.5917, 0.9153, 0.5918, 0.9164, 0.575, 0.7938, 0.7693, 0.794, 0.8071, 0.7826, 0.8038, 0.7825, 0.7859, 0.8016, 0.7712, 0.8107, 0.8057, 0.794, 0.8071, 0.7938, 0.7693, 0.4517, 0.6881, 0.4487, 0.7244, 0.4337, 0.7214, 0.4341, 0.6868, 0.4761, 0.7015, 0.477, 0.7466, 0.4487, 0.7244, 0.4517, 0.6881, 0.4597, 0.6397, 0.4561, 0.5276, 0.4949, 0.53, 0.4957, 0.6244, 0.04881, 0.6089, 0.01885, 0.5149, 0.07245, 0.511, 0.1018, 0.5561, 0.4205, 0.6484, 0.4186, 0.53, 0.4561, 0.5276, 0.4597, 0.6397, 0.3712, 0.6488, 0.3701, 0.5335, 0.4186, 0.53, 0.4205, 0.6484, 0.3109, 0.6284, 0.3105, 0.5372, 0.3701, 0.5335, 0.3712, 0.6488, 0.6494, 0.53, 0.6173, 0.5347, 0.6145, 0.4888, 0.6439, 0.4883, 0.6173, 0.5347, 0.5801, 0.5351, 0.5913, 0.4933, 0.6145, 0.4888, 0.7903, 0.6721, 0.7393, 0.6662, 0.7515, 0.6072, 0.7896, 0.6135, 0.6179, 0.5891, 0.5681, 0.5927, 0.5801, 0.5351, 0.6173, 0.5347, 0.3507, 0.1858, 0.3523, 0.1872, 0.3491, 0.2504, 0.3476, 0.249, 0.3523, 0.1872, 0.4011, 0.209, 0.3819, 0.2616, 0.3491, 0.2504, 0.3414, 0.2886, 0.3547, 0.2874, 0.3561, 0.3269, 0.3359, 0.3309, 0.3263, 0.2868, 0.3414, 0.2886, 0.3359, 0.3309, 0.312, 0.3255, 0.7896, 0.6135, 0.7515, 0.6072, 0.7511, 0.5668, 0.796, 0.5708, 0.3458, 0.2488, 0.3476, 0.249, 0.3414, 0.2886, 0.3263, 0.2868, 0.3476, 0.249, 0.3491, 0.2504, 0.3547, 0.2874, 0.3414, 0.2886, 0.8389, 0.4121, 0.8612, 0.4067, 0.8731, 0.4485, 0.8379, 0.4498, 0.641, 0.4427, 0.6116, 0.4431, 0.6106, 0.4075, 0.6226, 0.4067, 0.6116, 0.4431, 0.5884, 0.4477, 0.5986, 0.4096, 0.6106, 0.4075, 0.8379, 0.4498, 0.8731, 0.4485, 0.8731, 0.494, 0.8341, 0.4924, 0.6145, 0.4888, 0.5913, 0.4933, 0.5884, 0.4477, 0.6116, 0.4431, 0.6439, 0.4883, 0.6145, 0.4888, 0.6116, 0.4431, 0.641, 0.4427, 0.796, 0.5708, 0.7511, 0.5668, 0.7522, 0.526, 0.7964, 0.5258, 0.0949, 0.9388, 0.08324, 0.9352, 0.09109, 0.9284, 0.09512, 0.9306, 0.1064, 0.9341, 0.0949, 0.9388, 0.09512, 0.9306, 0.1025, 0.9297, 0.7964, 0.5258, 0.7522, 0.526, 0.7583, 0.4865, 0.7867, 0.4867, 0.312, 0.3255, 0.3359, 0.3309, 0.3302, 0.3651, 0.3199, 0.3644, 0.3359, 0.3309, 0.3561, 0.3269, 0.3419, 0.3687, 0.3302, 0.3651, 0.8341, 0.4924, 0.8731, 0.494, 0.8674, 0.5326, 0.8411, 0.5368, 0.9108, 0.2997, 0.9028, 0.298, 0.9149, 0.2749, 0.9179, 0.2755, 0.9352, 0.9044, 0.9278, 0.9063, 0.9407, 0.8793, 0.9435, 0.8786, 0.08324, 0.9352, 0.08162, 0.9072, 0.0892, 0.9104, 0.09109, 0.9284, 0.09477, 0.9006, 0.1064, 0.9049, 0.1022, 0.9048, 0.09469, 0.9037, 0.08162, 0.9072, 0.09477, 0.9006, 0.09469, 0.9037, 0.0892, 0.9104, 0.7867, 0.4867, 0.7583, 0.4865, 0.7635, 0.4775, 0.7859, 0.4856, 0.8492, 0.9702, 0.852, 0.9703, 0.8512, 0.9729, 0.8497, 0.9728, 0.924, 0.2751, 0.9179, 0.2755, 0.9189, 0.2737, 0.9223, 0.2735, 0.7906, 0.4368, 0.7633, 0.434, 0.7707, 0.4086, 0.7806, 0.4086, 0.9281, 0.8119, 0.9338, 0.8109, 0.9449, 0.838, 0.9422, 0.8375, 0.9338, 0.8109, 0.9379, 0.8128, 0.9464, 0.8387, 0.9449, 0.838, 0.9278, 0.2987, 0.9108, 0.2997, 0.9179, 0.2755, 0.924, 0.2751, 0.0812, 0.7256, 0.1065, 0.726, 0.1066, 0.7331, 0.08128, 0.7327, 0.0, 0.0, 0.0, 0.0, 0.0, 0.0, 0.0, 0.0, 0.7558, 0.9556, 0.7374, 0.89, 0.7558, 0.8839, 0.7558, 0.9556, 0.0, 0.0, 0.0, 0.0, 0.0, 0.0, 0.0, 0.0, 0.8095, 0.9234, 0.8095, 0.9484, 0.7936, 0.9467, 0.7935, 0.9217, 0.8095, 0.8856, 0.8095, 0.9234, 0.7935, 0.9217, 0.7936, 0.8839, 0.1066, 0.8605, 0.08868, 0.8601, 0.07885, 0.8384, 0.1068, 0.8488, 0.1067, 0.7479, 0.08273, 0.7474, 0.08128, 0.7327, 0.1066, 0.7331, 0.08273, 0.7474, 0.03898, 0.7464, 0.04295, 0.7317, 0.08128, 0.7327, 0.7547, 0.06901, 0.7328, 0.07996, 0.7392, 0.07475, 0.7522, 0.06394, 0.08868, 0.8601, 0.01885, 0.8626, 0.03659, 0.8427, 0.07885, 0.8384, 0.04287, 0.7246, 0.0812, 0.7256, 0.08128, 0.7327, 0.04295, 0.7317, 0.7785, 0.05711, 0.7547, 0.06901, 0.7522, 0.06394, 0.776, 0.05204, 0.08416, 0.7732, 0.03453, 0.7719, 0.03898, 0.7464, 0.08273, 0.7474, 0.8487, 0.909, 0.8779, 0.9065, 0.8773, 0.9237, 0.8538, 0.9237, 0.8608, 0.143, 0.8621, 0.1921, 0.8641, 0.2354, 0.843, 0.1772, 0.8341, 0.5928, 0.8341, 0.5749, 0.8765, 0.5763, 0.8765, 0.5858, 0.8341, 0.6618, 0.8341, 0.5928, 0.8765, 0.5858, 0.8765, 0.6406, 0.1068, 0.8488, 0.07885, 0.8384, 0.08493, 0.7931, 0.1068, 0.798, 0.07885, 0.8384, 0.03659, 0.8427, 0.04239, 0.8094, 0.08493, 0.7931, 0.8641, 0.03643, 0.7997, 0.04648, 0.8113, 0.0345, 0.8423, 0.01902, 0.162, 0.8971, 0.1619, 0.9186, 0.154, 0.9185, 0.1541, 0.897, 0.1753, 0.8974, 0.1753, 0.9238, 0.1619, 0.9186, 0.162, 0.8971, 0.6364, 0.8824, 0.6371, 0.8555, 0.6508, 0.8606, 0.6513, 0.8802, 0.6108, 0.8838, 0.6112, 0.8567, 0.6212, 0.8586, 0.6232, 0.8818, 0.9142, 0.7192, 0.9176, 0.6967, 0.9281, 0.6941, 0.9259, 0.7196, 0.852, 0.8845, 0.8755, 0.8845, 0.8772, 0.8933, 0.8523, 0.8947, 0.6232, 0.8818, 0.6212, 0.8586, 0.6371, 0.8555, 0.6364, 0.8824, 0.9259, 0.7196, 0.9281, 0.6941, 0.9388, 0.6937, 0.9388, 0.7199, 0.8523, 0.8947, 0.8772, 0.8933, 0.8779, 0.9065, 0.8487, 0.909, 0.0, 0.0, 0.0, 0.0, 0.0, 0.0, 0.0, 0.0, 0.8538, 0.9237, 0.8773, 0.9237, 0.8758, 0.9322, 0.8524, 0.9322, 0.6513, 0.8802, 0.6508, 0.8606, 0.6566, 0.8702, 0.6566, 0.8816, 0.0, 0.0, 0.0, 0.0, 0.0, 0.0, 0.0, 0.0, 0.0, 0.0, 0.0, 0.0, 0.0, 0.0, 0.0, 0.0, 0.0, 0.0, 0.0, 0.0, 0.0, 0.0, 0.0, 0.0, 0.9655, 0.2977, 0.9655, 0.2742, 0.9696, 0.2734, 0.9696, 0.2969, 0.0, 0.0, 0.0, 0.0, 0.0, 0.0, 0.0, 0.0, 0.0, 0.0, 0.0, 0.0, 0.0, 0.0, 0.0, 0.0, 0.0, 0.0, 0.0, 0.0, 0.0, 0.0, 0.0, 0.0, 0.8388, 0.7241, 0.8388, 0.701, 0.844, 0.6998, 0.844, 0.724, 0.0, 0.0, 0.0, 0.0, 0.0, 0.0, 0.0, 0.0, 0.0, 0.0, 0.0, 0.0, 0.0, 0.0, 0.0, 0.0, 0.4801, 0.9782, 0.4801, 0.9573, 0.486, 0.9574, 0.486, 0.979, 0.9713, 0.02914, 0.9713, 0.04047, 0.9696, 0.03529, 0.9693, 0.02961, 0.9713, 0.01902, 0.9713, 0.02914, 0.9693, 0.02961, 0.9691, 0.02453, 0.8341, 0.7242, 0.8342, 0.702, 0.8388, 0.701, 0.8388, 0.7241, 0.0, 0.0, 0.0, 0.0, 0.0, 0.0, 0.0, 0.0, 0.1619, 0.9186, 0.1454, 0.9292, 0.1445, 0.9199, 0.154, 0.9185, 0.6241, 0.9094, 0.6232, 0.8818, 0.6364, 0.8824, 0.6356, 0.9069, 0.6143, 0.9062, 0.6108, 0.8838, 0.6232, 0.8818, 0.6241, 0.9094, 0.6356, 0.9069, 0.6364, 0.8824, 0.6513, 0.8802, 0.6517, 0.8985, 0.7219, 0.13, 0.7501, 0.1368, 0.7406, 0.1468, 0.7173, 0.1534, 0.3111, 0.8316, 0.2744, 0.8103, 0.2708, 0.7879, 0.3075, 0.8092, 0.08493, 0.7931, 0.04239, 0.8094, 0.03453, 0.7719, 0.08416, 0.7732, 0.7997, 0.04648, 0.7785, 0.05711, 0.776, 0.05204, 0.8113, 0.0345, 0.6249, 0.7248, 0.6272, 0.7809, 0.614, 0.7741, 0.611, 0.7173, 0.8592, 0.08449, 0.8608, 0.143, 0.843, 0.1772, 0.8426, 0.1295, 0.4445, 0.8558, 0.4451, 0.9101, 0.4339, 0.9071, 0.4332, 0.8594, 0.3918, 0.8316, 0.3503, 0.8308, 0.3473, 0.8078, 0.3944, 0.8088, 0.6272, 0.7809, 0.6269, 0.8157, 0.6136, 0.8175, 0.614, 0.7741, 0.0, 0.0, 0.0, 0.0, 0.0, 0.0, 0.0, 0.0, 0.8143, 0.1592, 0.8166, 0.212, 0.8077, 0.2237, 0.8048, 0.1692, 0.0, 0.0, 0.0, 0.0, 0.0, 0.0, 0.0, 0.0, 0.2692, 0.05981, 0.3124, 0.06873, 0.3558, 0.1569, 0.3549, 0.1563, 0.2709, 0.01902, 0.3181, 0.0297, 0.3124, 0.06873, 0.2692, 0.05981, 0.7547, 0.06901, 0.7551, 0.1138, 0.7266, 0.09721, 0.7328, 0.07996, 0.2189, 0.897, 0.2189, 0.9632, 0.2189, 0.9632, 0.213, 0.9161, 0.7785, 0.05711, 0.7784, 0.1072, 0.7551, 0.1138, 0.7547, 0.06901, 0.8641, 0.03643, 0.8592, 0.08449, 0.8426, 0.1295, 0.7997, 0.04648, 0.7997, 0.04648, 0.8426, 0.1295, 0.7784, 0.1072, 0.7785, 0.05711, 0.3503, 0.8308, 0.3111, 0.8316, 0.3075, 0.8092, 0.3473, 0.8078, 0.7501, 0.1368, 0.8143, 0.1592, 0.8048, 0.1692, 0.7406, 0.1468, 0.0, 0.0, 0.0, 0.0, 0.0, 0.0, 0.0, 0.0, 0.3124, 0.06873, 0.3639, 0.07934, 0.3568, 0.1577, 0.3558, 0.1569, 0.3181, 0.0297, 0.3742, 0.04244, 0.3639, 0.07934, 0.3124, 0.06873, 0.2692, 0.7186, 0.301, 0.6868, 0.3268, 0.7296, 0.3085, 0.7563, 0.3437, 0.6878, 0.3896, 0.6887, 0.3943, 0.7311, 0.3472, 0.7301, 0.301, 0.6868, 0.3437, 0.6878, 0.3472, 0.7301, 0.3268, 0.7296, 0.5583, 0.719, 0.5613, 0.7707, 0.5339, 0.7634, 0.534, 0.7205, 0.5613, 0.7707, 0.5608, 0.8153, 0.5334, 0.8094, 0.5339, 0.7634, 0.5618, 0.6803, 0.5583, 0.719, 0.534, 0.7205, 0.5368, 0.6826, 0.6152, 0.68, 0.611, 0.7173, 0.5583, 0.719, 0.5618, 0.6803, 0.614, 0.7741, 0.6136, 0.8175, 0.5608, 0.8153, 0.5613, 0.7707, 0.611, 0.7173, 0.614, 0.7741, 0.5613, 0.7707, 0.5583, 0.719, 0.8048, 0.1692, 0.8077, 0.2237, 0.7545, 0.2265, 0.7406, 0.1468, 0.7406, 0.1468, 0.7545, 0.2265, 0.7291, 0.2216, 0.7173, 0.1534, 0.3268, 0.7296, 0.3472, 0.7301, 0.3483, 0.7549, 0.3085, 0.7563, 0.3472, 0.7301, 0.3943, 0.7311, 0.3955, 0.7559, 0.3483, 0.7549, 0.2708, 0.7879, 0.2692, 0.7186, 0.3085, 0.7563, 0.3075, 0.8092, 0.3085, 0.7563, 0.3483, 0.7549, 0.3473, 0.8078, 0.3075, 0.8092, 0.3483, 0.7549, 0.3955, 0.7559, 0.3944, 0.8088, 0.3473, 0.8078, 0.9278, 0.3494, 0.9108, 0.3504, 0.9108, 0.3237, 0.9278, 0.3227, 0.9423, 0.7631, 0.9464, 0.765, 0.942, 0.7902, 0.9378, 0.7883, 0.9721, 0.4067, 0.9721, 0.4334, 0.962, 0.4332, 0.966, 0.4151, 0.7859, 0.4856, 0.7635, 0.4775, 0.7612, 0.4598, 0.7884, 0.4599, 0.9435, 0.9543, 0.936, 0.9562, 0.9317, 0.93, 0.9391, 0.928, 0.9108, 0.3504, 0.9028, 0.3487, 0.9028, 0.3221, 0.9108, 0.3237, 0.9655, 0.336, 0.9729, 0.3357, 0.9729, 0.3519, 0.9655, 0.3522, 0.1445, 0.9673, 0.1523, 0.9678, 0.1523, 0.9769, 0.145, 0.9765, 0.7612, 0.4598, 0.7635, 0.4775, 0.7535, 0.4764, 0.7512, 0.4588, 0.0, 0.0, 0.0, 0.0, 0.0, 0.0, 0.0, 0.0, 0.4332, 0.9614, 0.4424, 0.9573, 0.4424, 0.9747, 0.4372, 0.977, 0.0, 0.0, 0.0, 0.0, 0.0, 0.0, 0.0, 0.0, 0.0, 0.0, 0.0, 0.0, 0.0, 0.0, 0.0, 0.0, 0.0, 0.0, 0.0, 0.0, 0.0, 0.0, 0.0, 0.0, 0.965, 0.4903, 0.9689, 0.4888, 0.9685, 0.4915, 0.9667, 0.4922, 0.962, 0.474, 0.9689, 0.4714, 0.9689, 0.4888, 0.965, 0.4903, 0.3579, 0.9764, 0.3486, 0.9724, 0.3527, 0.956, 0.3579, 0.9582, 0.2761, 0.9783, 0.2692, 0.9756, 0.2722, 0.9613, 0.2761, 0.9628, 0.9616, 0.2303, 0.9636, 0.2302, 0.9636, 0.2329, 0.9616, 0.233, 0.3579, 0.9582, 0.3527, 0.956, 0.355, 0.9543, 0.3574, 0.9553, 0.2761, 0.9628, 0.2722, 0.9613, 0.2743, 0.9593, 0.2761, 0.96, 0.4372, 0.977, 0.4424, 0.9747, 0.4419, 0.9774, 0.4395, 0.9785, 0.9274, 0.311, 0.9105, 0.312, 0.9108, 0.2997, 0.9278, 0.2987, 0.9343, 0.7991, 0.9385, 0.801, 0.9379, 0.8128, 0.9338, 0.8109, 0.9278, 0.7989, 0.9343, 0.7991, 0.9338, 0.8109, 0.9281, 0.8119, 0.7898, 0.4491, 0.7626, 0.4477, 0.7633, 0.434, 0.7906, 0.4368, 0.9356, 0.9168, 0.9282, 0.9187, 0.9278, 0.9063, 0.9352, 0.9044, 0.9105, 0.312, 0.9024, 0.3103, 0.9028, 0.298, 0.9108, 0.2997, 0.8497, 0.9728, 0.8512, 0.9729, 0.852, 0.9785, 0.8505, 0.9782, 0.8487, 0.9743, 0.8497, 0.9728, 0.8505, 0.9782, 0.8496, 0.9779, 0.9179, 0.2755, 0.9149, 0.2749, 0.9172, 0.2734, 0.9189, 0.2737, 0.7806, 0.4086, 0.7707, 0.4086, 0.7728, 0.4067, 0.7783, 0.4067, 0.9422, 0.8375, 0.9449, 0.838, 0.9449, 0.8402, 0.9434, 0.8399, 0.9449, 0.838, 0.9464, 0.8387, 0.9457, 0.8406, 0.9449, 0.8402, 0.9108, 0.3237, 0.9028, 0.3221, 0.9024, 0.3103, 0.9105, 0.312, 0.9391, 0.928, 0.9317, 0.93, 0.9282, 0.9187, 0.9356, 0.9168, 0.7884, 0.4599, 0.7612, 0.4598, 0.7626, 0.4477, 0.7898, 0.4491, 0.9305, 0.7869, 0.9378, 0.7883, 0.9343, 0.7991, 0.9278, 0.7989, 0.9378, 0.7883, 0.942, 0.7902, 0.9385, 0.801, 0.9343, 0.7991, 0.9278, 0.3227, 0.9108, 0.3237, 0.9105, 0.312, 0.9274, 0.311, 0.7784, 0.1072, 0.8426, 0.1295, 0.8249, 0.148, 0.7608, 0.1257, 0.2008, 0.7664, 0.1831, 0.8007, 0.1575, 0.7997, 0.1704, 0.763, 0.8426, 0.1295, 0.843, 0.1772, 0.8265, 0.199, 0.8249, 0.148, 0.6665, 0.8012, 0.6665, 0.8104, 0.6418, 0.8137, 0.642, 0.7885, 0.2123, 0.7436, 0.2008, 0.7664, 0.1704, 0.763, 0.1867, 0.7307, 0.4784, 0.845, 0.4784, 0.9193, 0.4576, 0.9136, 0.4572, 0.8517, 0.6665, 0.7473, 0.6665, 0.8012, 0.642, 0.7885, 0.6406, 0.7333, 0.1831, 0.8007, 0.1926, 0.8429, 0.167, 0.8419, 0.1575, 0.7997, 0.1926, 0.8429, 0.2123, 0.8578, 0.1897, 0.859, 0.167, 0.8419, 0.7608, 0.1257, 0.8249, 0.148, 0.8143, 0.1592, 0.7501, 0.1368, 0.1704, 0.763, 0.1575, 0.7997, 0.1445, 0.8009, 0.1546, 0.7628, 0.8249, 0.148, 0.8265, 0.199, 0.8166, 0.212, 0.8143, 0.1592, 0.642, 0.7885, 0.6418, 0.8137, 0.6269, 0.8157, 0.6272, 0.7809, 0.1867, 0.7307, 0.1704, 0.763, 0.1546, 0.7628, 0.1737, 0.7246, 0.4572, 0.8517, 0.4576, 0.9136, 0.4451, 0.9101, 0.4445, 0.8558, 0.6406, 0.7333, 0.642, 0.7885, 0.6272, 0.7809, 0.6249, 0.7248, 0.703, 0.09924, 0.7314, 0.1158, 0.7219, 0.13, 0.6935, 0.1134, 0.7314, 0.1158, 0.7608, 0.1257, 0.7501, 0.1368, 0.7219, 0.13])
_ca = me_cube.color_attributes.new('Col', 'BYTE_COLOR', 'CORNER')
_ca.data.foreach_set('color', [1.0, 1.0, 1.0, 1.0, 1.0, 1.0, 1.0, 1.0, 1.0, 1.0, 1.0, 1.0, 1.0, 1.0, 1.0, 1.0, 1.0, 1.0, 1.0, 1.0, 1.0, 1.0, 1.0, 1.0, 1.0, 1.0, 1.0, 1.0, 1.0, 1.0, 1.0, 1.0, 1.0, 1.0, 1.0, 1.0, 1.0, 1.0, 1.0, 1.0, 1.0, 1.0, 1.0, 1.0, 1.0, 1.0, 1.0, 1.0, 1.0, 1.0, 1.0, 1.0, 1.0, 1.0, 1.0, 1.0, 1.0, 1.0, 1.0, 1.0, 1.0, 1.0, 1.0, 1.0, 1.0, 1.0, 1.0, 1.0, 1.0, 1.0, 1.0, 1.0, 1.0, 1.0, 1.0, 1.0, 1.0, 1.0, 1.0, 1.0, 1.0, 1.0, 1.0, 1.0, 1.0, 1.0, 1.0, 1.0, 1.0, 1.0, 1.0, 1.0, 1.0, 1.0, 1.0, 1.0, 1.0, 1.0, 1.0, 1.0, 1.0, 1.0, 1.0, 1.0, 1.0, 1.0, 1.0, 1.0, 1.0, 1.0, 1.0, 1.0, 1.0, 1.0, 1.0, 1.0, 1.0, 1.0, 1.0, 1.0, 1.0, 1.0, 1.0, 1.0, 1.0, 1.0, 1.0, 1.0, 1.0, 1.0, 1.0, 1.0, 1.0, 1.0, 1.0, 1.0, 1.0, 1.0, 1.0, 1.0, 1.0, 1.0, 1.0, 1.0, 1.0, 1.0, 1.0, 1.0, 1.0, 1.0, 1.0, 1.0, 1.0, 1.0, 1.0, 1.0, 1.0, 1.0, 1.0, 1.0, 1.0, 1.0, 1.0, 1.0, 1.0, 1.0, 1.0, 1.0, 1.0, 1.0, 1.0, 1.0, 1.0, 1.0, 1.0, 1.0, 1.0, 1.0, 1.0, 1.0, 1.0, 1.0, 1.0, 1.0, 1.0, 1.0, 1.0, 1.0, 1.0, 1.0, 1.0, 1.0, 1.0, 1.0, 1.0, 1.0, 1.0, 1.0, 1.0, 1.0, 1.0, 1.0, 1.0, 1.0, 1.0, 1.0, 1.0, 1.0, 1.0, 1.0, 1.0, 1.0, 1.0, 1.0, 1.0, 1.0, 1.0, 1.0, 1.0, 1.0, 1.0, 1.0, 1.0, 1.0, 1.0, 1.0, 1.0, 1.0, 1.0, 1.0, 1.0, 1.0, 1.0, 1.0, 1.0, 1.0, 1.0, 1.0, 1.0, 1.0, 1.0, 1.0, 1.0, 1.0, 1.0, 1.0, 1.0, 1.0, 1.0, 1.0, 1.0, 1.0, 1.0, 1.0, 1.0, 1.0, 1.0, 1.0, 1.0, 1.0, 1.0, 1.0, 1.0, 1.0, 1.0, 1.0, 1.0, 1.0, 1.0, 1.0, 1.0, 1.0, 1.0, 1.0, 1.0, 1.0, 1.0, 1.0, 1.0, 1.0, 1.0, 1.0, 1.0, 1.0, 1.0, 1.0, 1.0, 1.0, 1.0, 1.0, 1.0, 1.0, 1.0, 1.0, 1.0, 1.0, 1.0, 1.0, 1.0, 1.0, 1.0, 1.0, 1.0, 1.0, 1.0, 1.0, 1.0, 1.0, 1.0, 1.0, 1.0, 1.0, 1.0, 1.0, 1.0, 1.0, 1.0, 1.0, 1.0, 1.0, 1.0, 1.0, 1.0, 1.0, 1.0, 1.0, 1.0, 1.0, 1.0, 1.0, 1.0, 1.0, 1.0, 1.0, 1.0, 1.0, 1.0, 1.0, 1.0, 1.0, 1.0, 1.0, 1.0, 1.0, 1.0, 1.0, 1.0, 1.0, 1.0, 1.0, 1.0, 1.0, 1.0, 1.0, 1.0, 1.0, 1.0, 1.0, 1.0, 1.0, 1.0, 1.0, 1.0, 1.0, 1.0, 1.0, 1.0, 1.0, 1.0, 1.0, 1.0, 1.0, 1.0, 1.0, 1.0, 1.0, 1.0, 1.0, 1.0, 1.0, 1.0, 1.0, 1.0, 1.0, 1.0, 1.0, 1.0, 1.0, 1.0, 1.0, 1.0, 1.0, 1.0, 1.0, 1.0, 1.0, 1.0, 1.0, 1.0, 1.0, 1.0, 1.0, 1.0, 1.0, 1.0, 1.0, 1.0, 1.0, 1.0, 1.0, 1.0, 1.0, 1.0, 1.0, 1.0, 1.0, 1.0, 1.0, 1.0, 1.0, 1.0, 1.0, 1.0, 1.0, 1.0, 1.0, 1.0, 1.0, 1.0, 1.0, 1.0, 1.0, 1.0, 1.0, 1.0, 1.0, 1.0, 1.0, 1.0, 1.0, 1.0, 1.0, 1.0, 1.0, 1.0, 1.0, 1.0, 1.0, 1.0, 1.0, 1.0, 1.0, 1.0, 1.0, 1.0, 1.0, 1.0, 1.0, 1.0, 1.0, 1.0, 1.0, 1.0, 1.0, 1.0, 1.0, 1.0, 1.0, 1.0, 1.0, 1.0, 1.0, 1.0, 1.0, 1.0, 1.0, 1.0, 1.0, 1.0, 1.0, 1.0, 1.0, 1.0, 1.0, 1.0, 1.0, 1.0, 1.0, 1.0, 1.0, 1.0, 1.0, 1.0, 1.0, 1.0, 1.0, 1.0, 1.0, 1.0, 1.0, 1.0, 1.0, 1.0, 1.0, 1.0, 1.0, 1.0, 1.0, 1.0, 1.0, 1.0, 1.0, 1.0, 1.0, 1.0, 1.0, 1.0, 1.0, 1.0, 1.0, 1.0, 1.0, 1.0, 1.0, 1.0, 1.0, 1.0, 1.0, 1.0, 1.0, 1.0, 1.0, 1.0, 1.0, 1.0, 1.0, 1.0, 1.0, 1.0, 1.0, 1.0, 1.0, 1.0, 1.0, 1.0, 1.0, 1.0, 1.0, 1.0, 1.0, 1.0, 1.0, 1.0, 1.0, 1.0, 1.0, 1.0, 1.0, 1.0, 1.0, 1.0, 1.0, 1.0, 1.0, 1.0, 1.0, 1.0, 1.0, 1.0, 1.0, 1.0, 1.0, 1.0, 1.0, 1.0, 1.0, 1.0, 1.0, 1.0, 1.0, 1.0, 1.0, 1.0, 1.0, 1.0, 1.0, 1.0, 1.0, 1.0, 1.0, 1.0, 1.0, 1.0, 1.0, 1.0, 1.0, 1.0, 1.0, 1.0, 1.0, 1.0, 1.0, 1.0, 1.0, 1.0, 1.0, 1.0, 1.0, 1.0, 1.0, 1.0, 1.0, 1.0, 1.0, 1.0, 1.0, 1.0, 1.0, 1.0, 1.0, 1.0, 1.0, 1.0, 1.0, 1.0, 1.0, 1.0, 1.0, 1.0, 1.0, 1.0, 1.0, 1.0, 1.0, 1.0, 1.0, 1.0, 1.0, 1.0, 1.0, 1.0, 1.0, 1.0, 1.0, 1.0, 1.0, 1.0, 1.0, 1.0, 1.0, 1.0, 1.0, 1.0, 1.0, 1.0, 1.0, 1.0, 1.0, 1.0, 1.0, 1.0, 1.0, 1.0, 1.0, 1.0, 1.0, 1.0, 1.0, 1.0, 1.0, 1.0, 1.0, 1.0, 1.0, 1.0, 1.0, 1.0, 1.0, 1.0, 1.0, 1.0, 1.0, 1.0, 1.0, 1.0, 1.0, 1.0, 1.0, 1.0, 1.0, 1.0, 1.0, 1.0, 1.0, 1.0, 1.0, 1.0, 1.0, 1.0, 1.0, 1.0, 1.0, 1.0, 1.0, 1.0, 1.0, 1.0, 1.0, 1.0, 1.0, 1.0, 1.0, 1.0, 1.0, 1.0, 1.0, 1.0, 1.0, 1.0, 1.0, 1.0, 1.0, 1.0, 1.0, 1.0, 1.0, 1.0, 1.0, 1.0, 1.0, 1.0, 1.0, 1.0, 1.0, 1.0, 1.0, 1.0, 1.0, 1.0, 1.0, 1.0, 1.0, 1.0, 1.0, 1.0, 1.0, 1.0, 1.0, 1.0, 1.0, 1.0, 1.0, 1.0, 1.0, 1.0, 1.0, 1.0, 1.0, 1.0, 1.0, 1.0, 1.0, 1.0, 1.0, 1.0, 1.0, 1.0, 1.0, 1.0, 1.0, 1.0, 1.0, 1.0, 1.0, 1.0, 1.0, 1.0, 1.0, 1.0, 1.0, 1.0, 1.0, 1.0, 1.0, 1.0, 1.0, 1.0, 1.0, 1.0, 1.0, 1.0, 1.0, 1.0, 1.0, 1.0, 1.0, 1.0, 1.0, 1.0, 1.0, 1.0, 1.0, 1.0, 1.0, 1.0, 1.0, 1.0, 1.0, 1.0, 1.0, 1.0, 1.0, 1.0, 1.0, 1.0, 1.0, 1.0, 1.0, 1.0, 1.0, 1.0, 1.0, 1.0, 1.0, 1.0, 1.0, 1.0, 1.0, 1.0, 1.0, 1.0, 1.0, 1.0, 1.0, 1.0, 1.0, 1.0, 1.0, 1.0, 1.0, 1.0, 1.0, 1.0, 1.0, 1.0, 1.0, 1.0, 1.0, 1.0, 1.0, 1.0, 1.0, 1.0, 1.0, 1.0, 1.0, 1.0, 1.0, 1.0, 1.0, 1.0, 1.0, 1.0, 1.0, 1.0, 1.0, 1.0, 1.0, 1.0, 1.0, 1.0, 1.0, 1.0, 1.0, 1.0, 1.0, 1.0, 1.0, 1.0, 1.0, 1.0, 1.0, 1.0, 1.0, 1.0, 1.0, 1.0, 1.0, 1.0, 1.0, 1.0, 1.0, 1.0, 1.0, 1.0, 1.0, 1.0, 1.0, 1.0, 1.0, 1.0, 1.0, 1.0, 1.0, 1.0, 1.0, 1.0, 1.0, 1.0, 1.0, 1.0, 1.0, 1.0, 1.0, 1.0, 1.0, 1.0, 1.0, 1.0, 1.0, 1.0, 1.0, 1.0, 1.0, 1.0, 1.0, 1.0, 1.0, 1.0, 1.0, 1.0, 1.0, 1.0, 1.0, 1.0, 1.0, 1.0, 1.0, 1.0, 1.0, 1.0, 1.0, 1.0, 1.0, 1.0, 1.0, 1.0, 1.0, 1.0, 1.0, 1.0, 1.0, 1.0, 1.0, 1.0, 1.0, 1.0, 1.0, 1.0, 1.0, 1.0, 1.0, 1.0, 1.0, 1.0, 1.0, 1.0, 1.0, 1.0, 1.0, 1.0, 1.0, 1.0, 1.0, 1.0, 1.0, 1.0, 1.0, 1.0, 1.0, 1.0, 1.0, 1.0, 1.0, 1.0, 1.0, 1.0, 1.0, 1.0, 1.0, 1.0, 1.0, 1.0, 1.0, 1.0, 1.0, 1.0, 1.0, 1.0, 1.0, 1.0, 1.0, 1.0, 1.0, 1.0, 1.0, 1.0, 1.0, 1.0, 1.0, 1.0, 1.0, 1.0, 1.0, 1.0, 1.0, 1.0, 1.0, 1.0, 1.0, 1.0, 1.0, 1.0, 1.0, 1.0, 1.0, 1.0, 1.0, 1.0, 1.0, 1.0, 1.0, 1.0, 1.0, 1.0, 1.0, 1.0, 1.0, 1.0, 1.0, 1.0, 1.0, 1.0, 1.0, 1.0, 1.0, 1.0, 1.0, 1.0, 1.0, 1.0, 1.0, 1.0, 1.0, 1.0, 1.0, 1.0, 1.0, 1.0, 1.0, 1.0, 1.0, 1.0, 1.0, 1.0, 1.0, 1.0, 1.0, 1.0, 1.0, 1.0, 1.0, 1.0, 1.0, 1.0, 1.0, 1.0, 1.0, 1.0, 1.0, 1.0, 1.0, 1.0, 1.0, 1.0, 1.0, 1.0, 1.0, 1.0, 1.0, 1.0, 1.0, 1.0, 1.0, 1.0, 1.0, 1.0, 1.0, 1.0, 1.0, 1.0, 1.0, 1.0, 1.0, 1.0, 1.0, 1.0, 1.0, 1.0, 1.0, 1.0, 1.0, 1.0, 1.0, 1.0, 1.0, 1.0, 1.0, 1.0, 1.0, 1.0, 1.0, 1.0, 1.0, 1.0, 1.0, 1.0, 1.0, 1.0, 1.0, 1.0, 1.0, 1.0, 1.0, 1.0, 1.0, 1.0, 1.0, 1.0, 1.0, 1.0, 1.0, 1.0, 1.0, 1.0, 1.0, 1.0, 1.0, 1.0, 1.0, 1.0, 1.0, 1.0, 1.0, 1.0, 1.0, 1.0, 1.0, 1.0, 1.0, 1.0, 1.0, 1.0, 1.0, 1.0, 1.0, 1.0, 1.0, 1.0, 1.0, 1.0, 1.0, 1.0, 1.0, 1.0, 1.0, 1.0, 1.0, 1.0, 1.0, 1.0, 1.0, 1.0, 1.0, 1.0, 1.0, 1.0, 1.0, 1.0, 1.0, 1.0, 1.0, 1.0, 1.0, 1.0, 1.0, 1.0, 1.0, 1.0, 1.0, 1.0, 1.0, 1.0, 1.0, 1.0, 1.0, 1.0, 1.0, 1.0, 1.0, 1.0, 1.0, 1.0, 1.0, 1.0, 1.0, 1.0, 1.0, 1.0, 1.0, 1.0, 1.0, 1.0, 1.0, 1.0, 1.0, 1.0, 1.0, 1.0, 1.0, 1.0, 1.0, 1.0, 1.0, 1.0, 1.0, 1.0, 1.0, 1.0, 1.0, 1.0, 1.0, 1.0, 1.0, 1.0, 1.0, 1.0, 1.0, 1.0, 1.0, 1.0, 1.0, 1.0, 1.0, 1.0, 1.0, 1.0, 1.0, 1.0, 1.0, 1.0, 1.0, 1.0, 1.0, 1.0, 1.0, 1.0, 1.0, 1.0, 1.0, 1.0, 1.0, 1.0, 1.0, 1.0, 1.0, 1.0, 1.0, 1.0, 1.0, 1.0, 1.0, 1.0, 1.0, 1.0, 1.0, 1.0, 1.0, 1.0, 1.0, 1.0, 1.0, 1.0, 1.0, 1.0, 1.0, 1.0, 1.0, 1.0, 1.0, 1.0, 1.0, 1.0, 1.0, 1.0, 1.0, 1.0, 1.0, 1.0, 1.0, 1.0, 1.0, 1.0, 1.0, 1.0, 1.0, 1.0, 1.0, 1.0, 1.0, 1.0, 1.0, 1.0, 1.0, 1.0, 1.0, 1.0, 1.0, 1.0, 1.0, 1.0, 1.0, 1.0, 1.0, 1.0, 1.0, 1.0, 1.0, 1.0, 1.0, 1.0, 1.0, 1.0, 1.0, 1.0, 1.0, 1.0, 1.0, 1.0, 1.0, 1.0, 1.0, 1.0, 1.0, 1.0, 1.0, 1.0, 1.0, 1.0, 1.0, 1.0, 1.0, 1.0, 1.0, 1.0, 1.0, 1.0, 1.0, 1.0, 1.0, 1.0, 1.0, 1.0, 1.0, 1.0, 1.0, 1.0, 1.0, 1.0, 1.0, 1.0, 1.0, 1.0, 1.0, 1.0, 1.0, 1.0, 1.0, 1.0, 1.0, 1.0, 1.0, 1.0, 1.0, 1.0, 1.0, 1.0, 1.0, 1.0, 1.0, 1.0, 1.0, 1.0, 1.0, 1.0, 1.0, 1.0, 1.0, 1.0, 1.0, 1.0, 1.0, 1.0, 1.0, 1.0, 1.0, 1.0, 1.0, 1.0, 1.0, 1.0, 1.0, 1.0, 1.0, 1.0, 1.0, 1.0, 1.0, 1.0, 1.0, 1.0, 1.0, 1.0, 1.0, 1.0, 1.0, 1.0, 1.0, 1.0, 1.0, 1.0, 1.0, 1.0, 1.0, 1.0, 1.0, 1.0, 1.0, 1.0, 1.0, 1.0, 1.0, 1.0, 1.0, 1.0, 1.0, 1.0, 1.0, 1.0, 1.0, 1.0, 1.0, 1.0, 1.0, 1.0, 1.0, 1.0, 1.0, 1.0, 1.0, 1.0, 1.0, 1.0, 1.0, 1.0, 1.0, 1.0, 1.0, 1.0, 1.0, 1.0, 1.0, 1.0, 1.0, 1.0, 1.0, 1.0, 1.0, 1.0, 1.0, 1.0, 1.0, 1.0, 1.0, 1.0, 1.0, 1.0, 1.0, 1.0, 1.0, 1.0, 1.0, 1.0, 1.0, 1.0, 1.0, 1.0, 1.0, 1.0, 1.0, 1.0, 1.0, 1.0, 1.0, 1.0, 1.0, 1.0, 1.0, 1.0, 1.0, 1.0, 1.0, 1.0, 1.0, 1.0, 1.0, 1.0, 1.0, 1.0, 1.0, 1.0, 1.0, 1.0, 1.0, 1.0, 1.0, 1.0, 1.0, 1.0, 1.0, 1.0, 1.0, 1.0, 1.0, 1.0, 1.0, 1.0, 1.0, 1.0, 1.0, 1.0, 1.0, 1.0, 1.0, 1.0, 1.0, 1.0, 1.0, 1.0, 1.0, 1.0, 1.0, 1.0, 1.0, 1.0, 1.0, 1.0, 1.0, 1.0, 1.0, 1.0, 1.0, 1.0, 1.0, 1.0, 1.0, 1.0, 1.0, 1.0, 1.0, 1.0, 1.0, 1.0, 1.0, 1.0, 1.0, 1.0, 1.0, 1.0, 1.0, 1.0, 1.0, 1.0, 1.0, 1.0, 1.0, 1.0, 1.0, 1.0, 1.0, 1.0, 1.0, 1.0, 1.0, 1.0, 1.0, 1.0, 1.0, 1.0, 1.0, 1.0, 1.0, 1.0, 1.0, 1.0, 1.0, 1.0, 1.0, 1.0, 1.0, 1.0, 1.0, 1.0, 1.0, 1.0, 1.0, 1.0, 1.0, 1.0, 1.0, 1.0, 1.0, 1.0, 1.0, 1.0, 1.0, 1.0, 1.0, 1.0, 1.0, 1.0, 1.0, 1.0, 1.0, 1.0, 1.0, 1.0, 1.0, 1.0, 1.0, 1.0, 1.0, 1.0, 1.0, 1.0, 1.0, 1.0, 1.0, 1.0, 1.0, 1.0, 1.0, 1.0, 1.0, 1.0, 1.0, 1.0, 1.0, 1.0, 1.0, 1.0, 1.0, 1.0, 1.0, 1.0, 1.0, 1.0, 1.0, 1.0, 1.0, 1.0, 1.0, 1.0, 1.0, 1.0, 1.0, 1.0, 1.0, 1.0, 1.0, 1.0, 1.0, 1.0, 1.0, 1.0, 1.0, 1.0, 1.0, 1.0, 1.0, 1.0, 1.0, 1.0, 1.0, 1.0, 1.0, 1.0, 1.0, 1.0, 1.0, 1.0, 1.0, 1.0, 1.0, 1.0, 1.0, 1.0, 1.0, 1.0, 1.0, 1.0, 1.0, 1.0, 1.0, 1.0, 1.0, 1.0, 1.0, 1.0, 1.0, 1.0, 1.0, 1.0, 1.0, 1.0, 1.0, 1.0, 1.0, 1.0, 1.0, 1.0, 1.0, 1.0, 1.0, 1.0, 1.0, 1.0, 1.0, 1.0, 1.0, 1.0, 1.0, 1.0, 1.0, 1.0, 1.0, 1.0, 1.0, 1.0, 1.0, 1.0, 1.0, 1.0, 1.0, 1.0, 1.0, 1.0, 1.0, 1.0, 1.0, 1.0, 1.0, 1.0, 1.0, 1.0, 1.0, 1.0, 1.0, 1.0, 1.0, 1.0, 1.0, 1.0, 1.0, 1.0, 1.0, 1.0, 1.0, 1.0, 1.0, 1.0, 1.0, 1.0, 1.0, 1.0, 1.0, 1.0, 1.0, 1.0, 1.0, 1.0, 1.0, 1.0, 1.0, 1.0, 1.0, 1.0, 1.0, 1.0, 1.0, 1.0, 1.0, 1.0, 1.0, 1.0, 1.0, 1.0, 1.0, 1.0, 1.0, 1.0, 1.0, 1.0, 1.0, 1.0, 1.0, 1.0, 1.0, 1.0, 1.0, 1.0, 1.0, 1.0, 1.0, 1.0, 1.0, 1.0, 1.0, 1.0, 1.0, 1.0, 1.0, 1.0, 1.0, 1.0, 1.0, 1.0, 1.0, 1.0, 1.0, 1.0, 1.0, 1.0, 1.0, 1.0, 1.0, 1.0, 1.0, 1.0, 1.0, 1.0, 1.0, 1.0, 1.0, 1.0, 1.0, 1.0, 1.0, 1.0, 1.0, 1.0, 1.0, 1.0, 1.0, 1.0, 1.0, 1.0, 1.0, 1.0, 1.0, 1.0, 1.0, 1.0, 1.0, 1.0, 1.0, 1.0, 1.0, 1.0, 1.0, 1.0, 1.0, 1.0, 1.0, 1.0, 1.0, 1.0, 1.0, 1.0, 1.0, 1.0, 1.0, 1.0, 1.0, 1.0, 1.0, 1.0, 1.0, 1.0, 1.0, 1.0, 1.0, 1.0, 1.0, 1.0, 1.0, 1.0, 1.0, 1.0, 1.0, 1.0, 1.0, 1.0, 1.0, 1.0, 1.0, 1.0, 1.0, 1.0, 1.0, 1.0, 1.0, 1.0, 1.0, 1.0, 1.0, 1.0, 1.0, 1.0, 1.0, 1.0, 1.0, 1.0, 1.0, 1.0, 1.0, 1.0, 1.0, 1.0, 1.0, 1.0, 1.0, 1.0, 1.0, 1.0, 1.0, 1.0, 1.0, 1.0, 1.0, 1.0, 1.0, 1.0, 1.0, 1.0, 1.0, 1.0, 1.0, 1.0, 1.0, 1.0, 1.0, 1.0, 1.0, 1.0, 1.0, 1.0, 1.0, 1.0, 1.0, 1.0, 1.0, 1.0, 1.0, 1.0, 1.0, 1.0, 1.0, 1.0, 1.0, 1.0, 1.0, 1.0, 1.0, 1.0, 1.0, 1.0, 1.0, 1.0, 1.0, 1.0, 1.0, 1.0, 1.0, 1.0, 1.0, 1.0, 1.0, 1.0, 1.0, 1.0, 1.0, 1.0, 1.0, 1.0, 1.0, 1.0, 1.0, 1.0, 1.0, 1.0, 1.0, 1.0, 1.0, 1.0, 1.0, 1.0, 1.0, 1.0, 1.0, 1.0, 1.0, 1.0, 1.0, 1.0, 1.0, 1.0, 1.0, 1.0, 1.0, 1.0, 1.0, 1.0, 1.0, 1.0, 1.0, 1.0, 1.0, 1.0, 1.0, 1.0, 1.0, 1.0, 1.0, 1.0, 1.0, 1.0, 1.0, 1.0, 1.0, 1.0, 1.0, 1.0, 1.0, 1.0, 1.0, 1.0, 1.0, 1.0, 1.0, 1.0, 1.0, 1.0, 1.0, 1.0, 1.0, 1.0, 1.0, 1.0, 1.0, 1.0, 1.0, 1.0, 1.0, 1.0, 1.0, 1.0, 1.0, 1.0, 1.0, 1.0, 1.0, 1.0, 1.0, 1.0, 1.0, 1.0, 1.0, 1.0, 1.0, 1.0, 1.0, 1.0, 1.0, 1.0, 1.0, 1.0, 1.0, 1.0, 1.0, 1.0, 1.0, 1.0, 1.0, 1.0, 1.0, 1.0, 1.0, 1.0, 1.0, 1.0, 1.0, 1.0, 1.0, 1.0, 1.0, 1.0, 1.0, 1.0, 1.0, 1.0, 1.0, 1.0, 1.0, 1.0, 1.0, 1.0, 1.0, 1.0, 1.0, 1.0, 1.0, 1.0, 1.0, 1.0, 1.0, 1.0, 1.0, 1.0, 1.0, 1.0, 1.0, 1.0, 1.0, 1.0, 1.0, 1.0, 1.0, 1.0, 1.0, 1.0, 1.0, 1.0, 1.0, 1.0, 1.0, 1.0, 1.0, 1.0, 1.0, 1.0, 1.0, 1.0, 1.0, 1.0, 1.0, 1.0, 1.0, 1.0, 1.0, 1.0, 1.0, 1.0, 1.0, 1.0, 1.0, 1.0, 1.0, 1.0, 1.0, 1.0, 1.0, 1.0, 1.0, 1.0, 1.0, 1.0, 1.0, 1.0, 1.0, 1.0, 1.0, 1.0, 1.0, 1.0, 1.0, 1.0, 1.0, 1.0, 1.0, 1.0, 1.0, 1.0, 1.0, 1.0, 1.0, 1.0, 1.0, 1.0, 1.0, 1.0, 1.0, 1.0, 1.0, 1.0, 1.0, 1.0, 1.0, 1.0, 1.0, 1.0, 1.0, 1.0, 1.0, 1.0, 1.0, 1.0, 1.0, 1.0, 1.0, 1.0, 1.0, 1.0, 1.0, 1.0, 1.0, 1.0, 1.0, 1.0, 1.0, 1.0, 1.0, 1.0, 1.0, 1.0, 1.0, 1.0, 1.0, 1.0, 1.0, 1.0, 1.0, 1.0, 1.0, 1.0, 1.0, 1.0, 1.0, 1.0, 1.0, 1.0, 1.0, 1.0, 1.0, 1.0, 1.0, 1.0, 1.0, 1.0, 1.0, 1.0, 1.0, 1.0, 1.0, 1.0, 1.0, 1.0, 1.0, 1.0, 1.0, 1.0, 1.0, 1.0, 1.0, 1.0, 1.0, 1.0, 1.0, 1.0, 1.0, 1.0, 1.0, 1.0, 1.0, 1.0, 1.0, 1.0, 1.0, 1.0, 1.0, 1.0, 1.0, 1.0, 1.0, 1.0, 1.0, 1.0, 1.0, 1.0, 1.0, 1.0, 1.0, 1.0, 1.0, 1.0, 1.0, 1.0, 1.0, 1.0, 1.0, 1.0, 1.0, 1.0, 1.0, 1.0, 1.0, 1.0, 1.0, 1.0, 1.0, 1.0, 1.0, 1.0, 1.0, 1.0, 1.0, 1.0, 1.0, 1.0, 1.0, 1.0, 1.0, 1.0, 1.0, 1.0, 1.0, 1.0, 1.0, 1.0, 1.0, 1.0, 1.0, 1.0, 1.0, 1.0, 1.0, 1.0, 1.0, 1.0, 1.0, 1.0, 1.0, 1.0, 1.0, 1.0, 1.0, 1.0, 1.0, 1.0, 1.0, 1.0, 1.0, 1.0, 1.0, 1.0, 1.0, 1.0, 1.0, 1.0, 1.0, 1.0, 1.0, 1.0, 1.0, 1.0, 1.0, 1.0, 1.0, 1.0, 1.0, 1.0, 1.0, 1.0, 1.0, 1.0, 1.0, 1.0, 1.0, 1.0, 1.0, 1.0, 1.0, 1.0, 1.0, 1.0, 1.0, 1.0, 1.0, 1.0, 1.0, 1.0, 1.0, 1.0, 1.0, 1.0, 1.0, 1.0, 1.0, 1.0, 1.0, 1.0, 1.0, 1.0, 1.0, 1.0, 1.0, 1.0, 1.0, 1.0, 1.0, 1.0, 1.0, 1.0, 1.0, 1.0, 1.0, 1.0, 1.0, 1.0, 1.0, 1.0, 1.0, 1.0, 1.0, 1.0, 1.0, 1.0, 1.0, 1.0, 1.0, 1.0, 1.0, 1.0, 1.0, 1.0, 1.0, 1.0, 1.0, 1.0, 1.0, 1.0, 1.0, 1.0, 1.0, 1.0, 1.0, 1.0, 1.0, 1.0, 1.0, 1.0, 1.0, 1.0, 1.0, 1.0, 1.0, 1.0, 1.0, 1.0, 1.0, 1.0, 1.0, 1.0, 1.0, 1.0, 1.0, 1.0, 1.0, 1.0, 1.0, 1.0, 1.0, 1.0, 1.0, 1.0, 1.0, 1.0, 1.0, 1.0, 1.0, 1.0, 1.0, 1.0, 1.0, 1.0, 1.0, 1.0, 1.0, 1.0, 1.0, 1.0, 1.0, 1.0, 1.0, 1.0, 1.0, 1.0, 1.0, 1.0, 1.0, 1.0, 1.0, 1.0, 1.0, 1.0, 1.0, 1.0, 1.0, 1.0, 1.0, 1.0, 1.0, 1.0, 1.0, 1.0, 1.0, 1.0, 1.0, 1.0, 1.0, 1.0, 1.0, 1.0, 1.0, 1.0, 1.0, 1.0, 1.0, 1.0, 1.0, 1.0, 1.0, 1.0, 1.0, 1.0, 1.0, 1.0, 1.0, 1.0, 1.0, 1.0, 1.0, 1.0, 1.0, 1.0, 1.0, 1.0, 1.0, 1.0, 1.0, 1.0, 1.0, 1.0, 1.0, 1.0, 1.0, 1.0, 1.0, 1.0, 1.0, 1.0, 1.0, 1.0, 1.0, 1.0, 1.0, 1.0, 1.0, 1.0, 1.0, 1.0, 1.0, 1.0, 1.0, 1.0, 1.0, 1.0, 1.0, 1.0, 1.0, 1.0, 1.0, 1.0, 1.0, 1.0, 1.0, 1.0, 1.0, 1.0, 1.0, 1.0, 1.0, 1.0, 1.0, 1.0, 1.0, 1.0, 1.0, 1.0, 1.0, 1.0, 1.0, 1.0, 1.0, 1.0, 1.0, 1.0, 1.0, 1.0, 1.0, 1.0, 1.0, 1.0, 1.0, 1.0, 1.0, 1.0, 1.0, 1.0, 1.0, 1.0, 1.0, 1.0, 1.0, 1.0, 1.0, 1.0, 1.0, 1.0, 1.0, 1.0, 1.0, 1.0, 1.0, 1.0, 1.0, 1.0, 1.0, 1.0, 1.0, 1.0, 1.0, 1.0, 1.0, 1.0, 1.0, 1.0, 1.0, 1.0, 1.0, 1.0, 1.0, 1.0, 1.0, 1.0, 1.0, 1.0, 1.0, 1.0, 1.0, 1.0, 1.0, 1.0, 1.0, 1.0, 1.0, 1.0, 1.0, 1.0, 1.0, 1.0, 1.0, 1.0, 1.0, 1.0, 1.0, 1.0, 1.0, 1.0, 1.0, 1.0, 1.0, 1.0, 1.0, 1.0, 1.0, 1.0, 1.0, 1.0, 1.0, 1.0, 1.0, 1.0, 1.0, 1.0, 1.0, 1.0, 1.0, 1.0, 1.0, 1.0, 1.0, 1.0, 1.0, 1.0, 1.0, 1.0, 1.0, 1.0, 1.0, 1.0, 1.0, 1.0, 1.0, 1.0, 1.0, 1.0, 1.0, 1.0, 1.0, 1.0, 1.0, 1.0, 1.0, 1.0, 1.0, 1.0, 1.0, 1.0, 1.0, 1.0, 1.0, 1.0, 1.0, 1.0, 1.0, 1.0, 1.0, 1.0, 1.0, 1.0, 1.0, 1.0, 1.0, 1.0, 1.0, 1.0, 1.0, 1.0, 1.0, 1.0, 1.0, 1.0, 1.0, 1.0, 1.0, 1.0, 1.0, 1.0, 1.0, 1.0, 1.0, 1.0, 1.0, 1.0, 1.0, 1.0, 1.0, 1.0, 1.0, 1.0, 1.0, 1.0, 1.0, 1.0, 1.0, 1.0, 1.0, 1.0, 1.0, 1.0, 1.0, 1.0, 1.0, 1.0, 1.0, 1.0, 1.0, 1.0, 1.0, 1.0, 1.0, 1.0, 1.0, 1.0, 1.0, 1.0, 1.0, 1.0, 1.0, 1.0, 1.0, 1.0, 1.0, 1.0, 1.0, 1.0, 1.0, 1.0, 1.0, 1.0, 1.0, 1.0, 1.0, 1.0, 1.0, 1.0, 1.0, 1.0, 1.0, 1.0, 1.0, 1.0, 1.0, 1.0, 1.0, 1.0, 1.0, 1.0, 1.0, 1.0, 1.0, 1.0, 1.0, 1.0, 1.0, 1.0, 1.0, 1.0, 1.0, 1.0, 1.0, 1.0, 1.0, 1.0, 1.0, 1.0, 1.0, 1.0, 1.0, 1.0, 1.0, 1.0, 1.0, 1.0, 1.0, 1.0, 1.0, 1.0, 1.0, 1.0, 1.0, 1.0, 1.0, 1.0, 1.0, 1.0, 1.0, 1.0, 1.0, 1.0, 1.0, 1.0, 1.0, 1.0, 1.0, 1.0, 1.0, 1.0, 1.0, 1.0, 1.0, 1.0, 1.0, 1.0, 1.0, 1.0, 1.0, 1.0, 1.0, 1.0, 1.0, 1.0, 1.0, 1.0, 1.0, 1.0, 1.0, 1.0, 1.0, 1.0, 1.0, 1.0, 1.0, 1.0, 1.0, 1.0, 1.0, 1.0, 1.0, 1.0, 1.0, 1.0, 1.0, 1.0, 1.0, 1.0, 1.0, 1.0, 1.0, 1.0, 1.0, 1.0, 1.0, 1.0, 1.0, 1.0, 1.0, 1.0, 1.0, 1.0, 1.0, 1.0, 1.0, 1.0, 1.0, 1.0, 1.0, 1.0, 1.0, 1.0, 1.0, 1.0, 1.0, 1.0, 1.0, 1.0, 1.0, 1.0, 1.0, 1.0, 1.0, 1.0, 1.0, 1.0, 1.0, 1.0, 1.0, 1.0, 1.0, 1.0, 1.0, 1.0, 1.0, 1.0, 1.0, 1.0, 1.0, 1.0, 1.0, 1.0, 1.0, 1.0, 1.0, 1.0, 1.0, 1.0, 1.0, 1.0, 1.0, 1.0, 1.0, 1.0, 1.0, 1.0, 1.0, 1.0, 1.0, 1.0, 1.0, 1.0, 1.0, 1.0, 1.0, 1.0, 1.0, 1.0, 1.0, 1.0, 1.0, 1.0, 1.0, 1.0, 1.0, 1.0, 1.0, 1.0, 1.0, 1.0, 1.0, 1.0, 1.0, 1.0, 1.0, 1.0, 1.0, 1.0, 1.0, 1.0, 1.0, 1.0, 1.0, 1.0, 1.0, 1.0, 1.0, 1.0, 1.0, 1.0, 1.0, 1.0, 1.0, 1.0, 1.0, 1.0, 1.0, 1.0, 1.0, 1.0, 1.0, 1.0, 1.0, 1.0, 1.0, 1.0, 1.0, 1.0, 1.0, 1.0, 1.0, 1.0, 1.0, 1.0, 1.0, 1.0, 1.0, 1.0, 1.0, 1.0, 1.0, 1.0, 1.0, 1.0, 1.0, 1.0, 1.0, 1.0, 1.0, 1.0, 1.0, 1.0, 1.0, 1.0, 1.0, 1.0, 1.0, 1.0, 1.0, 1.0, 1.0, 1.0, 1.0, 1.0, 1.0, 1.0, 1.0, 1.0, 1.0, 1.0, 1.0, 1.0, 1.0, 1.0, 1.0, 1.0, 1.0, 1.0, 1.0, 1.0, 1.0, 1.0, 1.0, 1.0, 1.0, 1.0, 1.0, 1.0, 1.0, 1.0, 1.0, 1.0, 1.0, 1.0, 1.0, 1.0, 1.0, 1.0, 1.0, 1.0, 1.0, 1.0, 1.0, 1.0, 1.0, 1.0, 1.0, 1.0, 1.0, 1.0, 1.0, 1.0, 1.0, 1.0, 1.0, 1.0, 1.0, 1.0, 1.0, 1.0, 1.0, 1.0, 1.0, 1.0, 1.0, 1.0, 1.0, 1.0, 1.0, 1.0, 1.0, 1.0, 1.0, 1.0, 1.0, 1.0, 1.0, 1.0, 1.0, 1.0, 1.0, 1.0, 1.0, 1.0, 1.0, 1.0, 1.0, 1.0, 1.0, 1.0, 1.0, 1.0, 1.0, 1.0, 1.0, 1.0, 1.0, 1.0, 1.0, 1.0, 1.0, 1.0, 1.0, 1.0, 1.0, 1.0, 1.0, 1.0, 1.0, 1.0, 1.0, 1.0, 1.0, 1.0, 1.0, 1.0, 1.0, 1.0, 1.0, 1.0, 1.0, 1.0, 1.0, 1.0, 1.0, 1.0, 1.0, 1.0, 1.0, 1.0, 1.0, 1.0, 1.0, 1.0, 1.0, 1.0, 1.0, 1.0, 1.0, 1.0, 1.0, 1.0, 1.0, 1.0, 1.0, 1.0, 1.0, 1.0, 1.0, 1.0, 1.0, 1.0, 1.0, 1.0, 1.0, 1.0, 1.0, 1.0, 1.0, 1.0, 1.0, 1.0, 1.0, 1.0, 1.0, 1.0, 1.0, 1.0, 1.0, 1.0, 1.0, 1.0, 1.0, 1.0, 1.0, 1.0, 1.0, 1.0, 1.0, 1.0, 1.0, 1.0, 1.0, 1.0, 1.0, 1.0, 1.0, 1.0, 1.0, 1.0, 1.0, 1.0, 1.0, 1.0, 1.0, 1.0, 1.0, 1.0, 1.0, 1.0, 1.0, 1.0, 1.0, 1.0, 1.0, 1.0, 1.0, 1.0, 1.0, 1.0, 1.0, 1.0, 1.0, 1.0, 1.0, 1.0, 1.0, 1.0, 1.0, 1.0, 1.0, 1.0, 1.0, 1.0, 1.0, 1.0, 1.0, 1.0, 1.0, 1.0, 1.0, 1.0, 1.0, 1.0, 1.0, 1.0, 1.0, 1.0, 1.0, 1.0, 1.0, 1.0, 1.0, 1.0, 1.0, 1.0, 1.0, 1.0, 1.0, 1.0, 1.0, 1.0, 1.0, 1.0, 1.0, 1.0, 1.0, 1.0, 1.0, 1.0, 1.0, 1.0, 1.0, 1.0, 1.0, 1.0, 1.0, 1.0, 1.0, 1.0, 1.0, 1.0, 1.0, 1.0, 1.0, 1.0, 1.0, 1.0, 1.0, 1.0, 1.0, 1.0, 1.0, 1.0, 1.0, 1.0, 1.0, 1.0, 1.0, 1.0, 1.0, 1.0, 1.0, 1.0, 1.0, 1.0, 1.0, 1.0, 1.0, 1.0, 1.0, 1.0, 1.0, 1.0, 1.0, 1.0, 1.0, 1.0, 1.0, 1.0, 1.0, 1.0, 1.0, 1.0, 1.0, 1.0, 1.0, 1.0, 1.0, 1.0, 1.0, 1.0, 1.0, 1.0, 1.0, 1.0, 1.0, 1.0, 1.0, 1.0, 1.0, 1.0, 1.0, 1.0, 1.0, 1.0, 1.0, 1.0, 1.0, 1.0, 1.0, 1.0, 1.0, 1.0, 1.0, 1.0, 1.0, 1.0, 1.0, 1.0, 1.0, 1.0, 1.0, 1.0, 1.0, 1.0, 1.0, 1.0, 1.0, 1.0, 1.0, 1.0, 1.0, 1.0, 1.0, 1.0, 1.0, 1.0, 1.0, 1.0, 1.0, 1.0, 1.0, 1.0, 1.0, 1.0, 1.0, 1.0, 1.0, 1.0, 1.0, 1.0, 1.0, 1.0, 1.0, 1.0, 1.0, 1.0, 1.0, 1.0, 1.0, 1.0, 1.0, 1.0, 1.0, 1.0, 1.0, 1.0, 1.0, 1.0, 1.0, 1.0, 1.0, 1.0, 1.0, 1.0, 1.0, 1.0, 1.0, 1.0, 1.0, 1.0, 1.0, 1.0, 1.0, 1.0, 1.0, 1.0, 1.0, 1.0, 1.0, 1.0, 1.0, 1.0, 1.0, 1.0, 1.0, 1.0, 1.0, 1.0, 1.0, 1.0, 1.0, 1.0, 1.0, 1.0, 1.0, 1.0, 1.0, 1.0, 1.0, 1.0, 1.0, 1.0, 1.0, 1.0, 1.0, 1.0, 1.0, 1.0, 1.0, 1.0, 1.0, 1.0, 1.0, 1.0, 1.0, 1.0, 1.0, 1.0, 1.0, 1.0, 1.0, 1.0, 1.0, 1.0, 1.0, 1.0, 1.0, 1.0, 1.0, 1.0, 1.0, 1.0, 1.0, 1.0, 1.0, 1.0, 1.0, 1.0, 1.0, 1.0, 1.0, 1.0, 1.0, 1.0, 1.0, 1.0, 1.0, 1.0, 1.0, 1.0, 1.0, 1.0, 1.0, 1.0, 1.0, 1.0, 1.0, 1.0, 1.0, 1.0, 1.0, 1.0, 1.0, 1.0, 1.0, 1.0, 1.0, 1.0, 1.0, 1.0, 1.0, 1.0, 1.0, 1.0, 1.0, 1.0, 1.0, 1.0, 1.0, 1.0, 1.0, 1.0, 1.0, 1.0, 1.0, 1.0, 1.0, 1.0, 1.0, 1.0, 1.0, 1.0, 1.0, 1.0, 1.0, 1.0, 1.0, 1.0, 1.0, 1.0, 1.0, 1.0, 1.0, 1.0, 1.0, 1.0, 1.0, 1.0, 1.0, 1.0, 1.0, 1.0, 1.0, 1.0, 1.0, 1.0, 1.0, 1.0, 1.0, 1.0, 1.0, 1.0, 1.0, 1.0, 1.0, 1.0, 1.0, 1.0, 1.0, 1.0, 1.0, 1.0, 1.0, 1.0, 1.0, 1.0, 1.0, 1.0, 1.0, 1.0, 1.0, 1.0, 1.0, 1.0, 1.0, 1.0, 1.0, 1.0, 1.0, 1.0, 1.0, 1.0, 1.0, 1.0, 1.0, 1.0, 1.0, 1.0, 1.0, 1.0, 1.0, 1.0, 1.0, 1.0, 1.0, 1.0, 1.0, 1.0, 1.0, 1.0, 1.0, 1.0, 1.0, 1.0, 1.0, 1.0, 1.0, 1.0, 1.0, 1.0, 1.0, 1.0, 1.0, 1.0, 1.0, 1.0, 1.0, 1.0, 1.0, 1.0, 1.0, 1.0, 1.0, 1.0, 1.0, 1.0, 1.0, 1.0, 1.0, 1.0, 1.0, 1.0, 1.0, 1.0, 1.0, 1.0, 1.0, 1.0, 1.0, 1.0, 1.0, 1.0, 1.0, 1.0, 1.0, 1.0, 1.0, 1.0, 1.0, 1.0, 1.0, 1.0, 1.0, 1.0, 1.0, 1.0, 1.0, 1.0, 1.0, 1.0, 1.0, 1.0, 1.0, 1.0, 1.0, 1.0, 1.0, 1.0, 1.0, 1.0, 1.0, 1.0, 1.0, 1.0, 1.0, 1.0, 1.0, 1.0, 1.0, 1.0, 1.0, 1.0, 1.0, 1.0, 1.0, 1.0, 1.0, 1.0, 1.0, 1.0, 1.0, 1.0, 1.0, 1.0, 1.0, 1.0, 1.0, 1.0, 1.0, 1.0, 1.0, 1.0, 1.0, 1.0, 1.0, 1.0, 1.0, 1.0, 1.0, 1.0, 1.0, 1.0, 1.0, 1.0, 1.0, 1.0, 1.0, 1.0, 1.0, 1.0, 1.0, 1.0, 1.0, 1.0, 1.0, 1.0, 1.0, 1.0, 1.0, 1.0, 1.0, 1.0, 1.0, 1.0, 1.0, 1.0, 1.0, 1.0, 1.0, 1.0, 1.0, 1.0, 1.0, 1.0, 1.0, 1.0, 1.0, 1.0, 1.0, 1.0, 1.0, 1.0, 1.0, 1.0, 1.0, 1.0, 1.0, 1.0, 1.0, 1.0, 1.0, 1.0, 1.0, 1.0, 1.0, 1.0, 1.0, 1.0, 1.0, 1.0, 1.0, 1.0, 1.0, 1.0, 1.0, 1.0, 1.0, 1.0, 1.0, 1.0, 1.0, 1.0, 1.0, 1.0, 1.0, 1.0, 1.0, 1.0, 1.0, 1.0, 1.0, 1.0, 1.0, 1.0, 1.0, 1.0, 1.0, 1.0, 1.0, 1.0, 1.0, 1.0, 1.0, 1.0, 1.0, 1.0, 1.0, 1.0, 1.0, 1.0, 1.0, 1.0, 1.0, 1.0, 1.0, 1.0, 1.0, 1.0, 1.0, 1.0, 1.0, 1.0, 1.0, 1.0, 1.0, 1.0, 1.0, 1.0, 1.0, 1.0, 1.0, 1.0, 1.0, 1.0, 1.0, 1.0, 1.0, 1.0, 1.0, 1.0, 1.0, 1.0, 1.0, 1.0, 1.0, 1.0, 1.0, 1.0, 1.0, 1.0, 1.0, 1.0, 1.0, 1.0, 1.0, 1.0, 1.0, 1.0, 1.0, 1.0, 1.0, 1.0, 1.0, 1.0, 1.0, 1.0, 1.0, 1.0, 1.0, 1.0, 1.0, 1.0, 1.0, 1.0, 1.0, 1.0, 1.0, 1.0, 1.0, 1.0, 1.0, 1.0, 1.0, 1.0, 1.0, 1.0, 1.0, 1.0, 1.0, 1.0, 1.0, 1.0, 1.0, 1.0, 1.0, 1.0, 1.0, 1.0, 1.0, 1.0, 1.0, 1.0, 1.0, 1.0, 1.0, 1.0, 1.0, 1.0, 1.0, 1.0, 1.0, 1.0, 1.0, 1.0, 1.0, 1.0, 1.0, 1.0, 1.0, 1.0, 1.0, 1.0, 1.0, 1.0, 1.0, 1.0, 1.0, 1.0, 1.0, 1.0, 1.0, 1.0, 1.0, 1.0, 1.0, 1.0, 1.0, 1.0, 1.0, 1.0, 1.0, 1.0, 1.0, 1.0, 1.0, 1.0, 1.0, 1.0, 1.0, 1.0, 1.0, 1.0, 1.0, 1.0, 1.0, 1.0, 1.0, 1.0, 1.0, 1.0, 1.0, 1.0, 1.0, 1.0, 1.0, 1.0, 1.0, 1.0, 1.0, 1.0, 1.0, 1.0, 1.0, 1.0, 1.0, 1.0, 1.0, 1.0, 1.0, 1.0, 1.0, 1.0, 1.0, 1.0, 1.0, 1.0, 1.0, 1.0, 1.0, 1.0, 1.0, 1.0, 1.0, 1.0, 1.0, 1.0, 1.0, 1.0, 1.0, 1.0, 1.0, 1.0, 1.0, 1.0, 1.0, 1.0, 1.0, 1.0, 1.0, 1.0, 1.0, 1.0, 1.0, 1.0, 1.0, 1.0, 1.0, 1.0, 1.0, 1.0, 1.0, 1.0, 1.0, 1.0, 1.0, 1.0, 1.0, 1.0, 1.0, 1.0, 1.0, 1.0, 1.0, 1.0, 1.0, 1.0, 1.0, 1.0, 1.0, 1.0, 1.0, 1.0, 1.0, 1.0, 1.0, 1.0, 1.0, 1.0, 1.0, 1.0, 1.0, 1.0, 1.0, 1.0, 1.0, 1.0, 1.0, 1.0, 1.0, 1.0, 1.0, 1.0, 1.0, 1.0, 1.0, 1.0, 1.0, 1.0, 1.0, 1.0, 1.0, 1.0, 1.0, 1.0, 1.0, 1.0, 1.0, 1.0, 1.0, 1.0, 1.0, 1.0, 1.0, 1.0, 1.0, 1.0, 1.0, 1.0, 1.0, 1.0, 1.0, 1.0, 1.0, 1.0, 1.0, 1.0, 1.0, 1.0, 1.0, 1.0, 1.0, 1.0, 1.0, 1.0, 1.0, 1.0, 1.0, 1.0, 1.0, 1.0, 1.0, 1.0, 1.0, 1.0, 1.0, 1.0, 1.0, 1.0, 1.0, 1.0, 1.0, 1.0, 1.0, 1.0, 1.0, 1.0, 1.0, 1.0, 1.0, 1.0, 1.0, 1.0, 1.0, 1.0, 1.0, 1.0, 1.0, 1.0, 1.0, 1.0, 1.0, 1.0, 1.0, 1.0, 1.0, 1.0, 1.0, 1.0, 1.0, 1.0, 1.0, 1.0, 1.0, 1.0, 1.0, 1.0, 1.0, 1.0, 1.0, 1.0, 1.0, 1.0, 1.0, 1.0, 1.0, 1.0, 1.0, 1.0, 1.0, 1.0, 1.0, 1.0, 1.0, 1.0, 1.0, 1.0, 1.0, 1.0, 1.0, 1.0, 1.0, 1.0, 1.0, 1.0, 1.0, 1.0, 1.0, 1.0, 1.0, 1.0, 1.0, 1.0, 1.0, 1.0, 1.0, 1.0, 1.0, 1.0, 1.0, 1.0, 1.0, 1.0, 1.0, 1.0, 1.0, 1.0, 1.0, 1.0, 1.0, 1.0, 1.0, 1.0, 1.0, 1.0, 1.0, 1.0, 1.0, 1.0, 1.0, 1.0, 1.0, 1.0, 1.0, 1.0, 1.0, 1.0, 1.0, 1.0, 1.0, 1.0, 1.0, 1.0, 1.0, 1.0, 1.0, 1.0, 1.0, 1.0, 1.0, 1.0, 1.0, 1.0, 1.0, 1.0, 1.0, 1.0, 1.0, 1.0, 1.0, 1.0, 1.0, 1.0, 1.0, 1.0, 1.0, 1.0, 1.0, 1.0, 1.0, 1.0, 1.0, 1.0, 1.0, 1.0, 1.0, 1.0, 1.0, 1.0, 1.0, 1.0, 1.0, 1.0, 1.0, 1.0, 1.0, 1.0, 1.0, 1.0, 1.0, 1.0, 1.0, 1.0, 1.0, 1.0, 1.0, 1.0, 1.0, 1.0, 1.0, 1.0, 1.0, 1.0, 1.0, 1.0, 1.0, 1.0, 1.0, 1.0, 1.0, 1.0, 1.0, 1.0, 1.0, 1.0, 1.0, 1.0, 1.0, 1.0, 1.0, 1.0, 1.0, 1.0, 1.0, 1.0, 1.0, 1.0, 1.0, 1.0, 1.0, 1.0, 1.0, 1.0, 1.0, 1.0, 1.0, 1.0, 1.0, 1.0, 1.0, 1.0, 1.0, 1.0, 1.0, 1.0, 1.0, 1.0, 1.0, 1.0, 1.0, 1.0, 1.0, 1.0, 1.0, 1.0, 1.0, 1.0, 1.0, 1.0, 1.0, 1.0, 1.0, 1.0, 1.0, 1.0, 1.0, 1.0, 1.0, 1.0, 1.0, 1.0, 1.0, 1.0, 1.0, 1.0, 1.0, 1.0, 1.0, 1.0, 1.0, 1.0, 1.0, 1.0, 1.0, 1.0, 1.0, 1.0, 1.0, 1.0, 1.0, 1.0, 1.0, 1.0, 1.0, 1.0, 1.0, 1.0, 1.0, 1.0, 1.0, 1.0, 1.0, 1.0, 1.0, 1.0, 1.0, 1.0, 1.0, 1.0, 1.0, 1.0, 1.0, 1.0, 1.0, 1.0, 1.0, 1.0, 1.0, 1.0, 1.0, 1.0, 1.0, 1.0, 1.0, 1.0, 1.0, 1.0, 1.0, 1.0, 1.0, 1.0, 1.0, 1.0, 1.0, 1.0, 1.0, 1.0, 1.0, 1.0, 1.0, 1.0, 1.0, 1.0, 1.0, 1.0, 1.0, 1.0, 1.0, 1.0, 1.0, 1.0, 1.0, 1.0, 1.0, 1.0, 1.0, 1.0, 1.0, 1.0, 1.0, 1.0, 1.0, 1.0, 1.0, 1.0, 1.0, 1.0, 1.0, 1.0, 1.0, 1.0, 1.0, 1.0, 1.0, 1.0, 1.0, 1.0, 1.0, 1.0, 1.0, 1.0, 1.0, 1.0, 1.0, 1.0, 1.0, 1.0, 1.0, 1.0, 1.0, 1.0, 1.0, 1.0, 1.0, 1.0, 1.0, 1.0, 1.0, 1.0, 1.0, 1.0, 1.0, 1.0, 1.0, 1.0, 1.0, 1.0, 1.0, 1.0, 1.0, 1.0, 1.0, 1.0, 1.0, 1.0, 1.0, 1.0, 1.0, 1.0, 1.0, 1.0, 1.0, 1.0, 1.0, 1.0, 1.0, 1.0, 1.0, 1.0, 1.0, 1.0, 1.0, 1.0, 1.0, 1.0, 1.0, 1.0, 1.0, 1.0, 1.0, 1.0, 1.0, 1.0, 1.0, 1.0, 1.0, 1.0, 1.0, 1.0, 1.0, 1.0, 1.0, 1.0, 1.0, 1.0, 1.0, 1.0, 1.0, 1.0, 1.0, 1.0, 1.0, 1.0, 1.0, 1.0, 1.0, 1.0, 1.0, 1.0, 1.0, 1.0, 1.0, 1.0, 1.0, 1.0, 1.0, 1.0, 1.0, 1.0, 1.0, 1.0, 1.0, 1.0, 1.0, 1.0, 1.0, 1.0, 1.0, 1.0, 1.0, 1.0, 1.0, 1.0, 1.0, 1.0, 1.0, 1.0, 1.0, 1.0, 1.0, 1.0, 1.0, 1.0, 1.0, 1.0, 1.0, 1.0, 1.0, 1.0, 1.0, 1.0, 1.0, 1.0, 1.0, 1.0, 1.0, 1.0, 1.0, 1.0, 1.0, 1.0, 1.0, 1.0, 1.0, 1.0, 1.0, 1.0, 1.0, 1.0, 1.0, 1.0, 1.0, 1.0, 1.0, 1.0, 1.0, 1.0, 1.0, 1.0, 1.0, 1.0, 1.0, 1.0, 1.0, 1.0, 1.0, 1.0, 1.0, 1.0, 1.0, 1.0, 1.0, 1.0, 1.0, 1.0, 1.0, 1.0, 1.0, 1.0, 1.0, 1.0, 1.0, 1.0, 1.0, 1.0, 1.0, 1.0, 1.0, 1.0, 1.0, 1.0, 1.0, 1.0, 1.0, 1.0, 1.0, 1.0, 1.0, 1.0, 1.0, 1.0, 1.0, 1.0, 1.0, 1.0, 1.0, 1.0, 1.0, 1.0, 1.0, 1.0, 1.0, 1.0, 1.0, 1.0, 1.0, 1.0, 1.0, 1.0, 1.0, 1.0, 1.0, 1.0, 1.0, 1.0, 1.0, 1.0, 1.0, 1.0, 1.0, 1.0, 1.0, 1.0, 1.0, 1.0, 1.0, 1.0, 1.0, 1.0, 1.0, 1.0, 1.0, 1.0, 1.0, 1.0, 1.0, 1.0, 1.0, 1.0, 1.0, 1.0, 1.0, 1.0, 1.0, 1.0, 1.0, 1.0, 1.0, 1.0, 1.0, 1.0, 1.0, 1.0, 1.0, 1.0, 1.0, 1.0, 1.0, 1.0, 1.0, 1.0, 1.0, 1.0, 1.0, 1.0, 1.0, 1.0, 1.0, 1.0, 1.0, 1.0, 1.0, 1.0, 1.0, 1.0, 1.0, 1.0, 1.0, 1.0, 1.0, 1.0, 1.0, 1.0, 1.0, 1.0, 1.0, 1.0, 1.0, 1.0, 1.0, 1.0, 1.0, 1.0, 1.0, 1.0, 1.0, 1.0, 1.0, 1.0, 1.0, 1.0, 1.0, 1.0, 1.0, 1.0, 1.0, 1.0, 1.0, 1.0, 1.0, 1.0, 1.0, 1.0, 1.0, 1.0, 1.0, 1.0, 1.0, 1.0, 1.0, 1.0, 1.0, 1.0, 1.0, 1.0, 1.0, 1.0, 1.0, 1.0, 1.0, 1.0, 1.0, 1.0, 1.0, 1.0, 1.0, 1.0, 1.0, 1.0, 1.0, 1.0, 1.0, 1.0, 1.0, 1.0, 1.0, 1.0, 1.0, 1.0, 1.0, 1.0, 1.0, 1.0, 1.0, 1.0, 1.0, 1.0, 1.0, 1.0, 1.0, 1.0, 1.0, 1.0, 1.0, 1.0, 1.0, 1.0, 1.0, 1.0, 1.0, 1.0, 1.0, 1.0, 1.0, 1.0, 1.0, 1.0, 1.0, 1.0, 1.0, 1.0, 1.0, 1.0, 1.0, 1.0, 1.0, 1.0, 1.0, 1.0, 1.0, 1.0, 1.0, 1.0, 1.0, 1.0, 1.0, 1.0, 1.0, 1.0, 1.0, 1.0, 1.0, 1.0, 1.0, 1.0, 1.0, 1.0, 1.0, 1.0, 1.0, 1.0, 1.0, 1.0, 1.0, 1.0, 1.0, 1.0, 1.0, 1.0, 1.0, 1.0, 1.0, 1.0, 1.0, 1.0, 1.0, 1.0, 1.0, 1.0, 1.0, 1.0, 1.0, 1.0, 1.0, 1.0, 1.0, 1.0, 1.0, 1.0, 1.0, 1.0, 1.0, 1.0, 1.0, 1.0, 1.0, 1.0, 1.0, 1.0, 1.0, 1.0, 1.0, 1.0, 1.0, 1.0, 1.0, 1.0, 1.0, 1.0, 1.0, 1.0, 1.0, 1.0, 1.0, 1.0, 1.0, 1.0, 1.0, 1.0, 1.0, 1.0, 1.0, 1.0, 1.0, 1.0, 1.0, 1.0, 1.0, 1.0, 1.0, 1.0, 1.0, 1.0, 1.0, 1.0, 1.0, 1.0, 1.0, 1.0, 1.0, 1.0, 1.0, 1.0, 1.0, 1.0, 1.0, 1.0, 1.0, 1.0, 1.0, 1.0, 1.0, 1.0, 1.0, 1.0, 1.0, 1.0, 1.0, 1.0, 1.0, 1.0, 1.0, 1.0, 1.0, 1.0, 1.0, 1.0, 1.0, 1.0, 1.0, 1.0, 1.0, 1.0, 1.0, 1.0, 1.0, 1.0, 1.0, 1.0, 1.0, 1.0, 1.0, 1.0, 1.0, 1.0, 1.0, 1.0, 1.0, 1.0, 1.0, 1.0, 1.0, 1.0, 1.0, 1.0, 1.0, 1.0, 1.0, 1.0, 1.0, 1.0, 1.0, 1.0, 1.0, 1.0, 1.0, 1.0, 1.0, 1.0, 1.0, 1.0, 1.0, 1.0, 1.0, 1.0, 1.0, 1.0, 1.0, 1.0, 1.0, 1.0, 1.0, 1.0, 1.0, 1.0, 1.0, 1.0, 1.0, 1.0, 1.0, 1.0, 1.0, 1.0, 1.0, 1.0, 1.0, 1.0, 1.0, 1.0, 1.0, 1.0, 1.0, 1.0, 1.0, 1.0, 1.0, 1.0, 1.0, 1.0, 1.0, 1.0, 1.0, 1.0, 1.0, 1.0, 1.0, 1.0, 1.0, 1.0, 1.0, 1.0, 1.0, 1.0, 1.0, 1.0, 1.0, 1.0, 1.0, 1.0, 1.0, 1.0, 1.0, 1.0, 1.0, 1.0, 1.0, 1.0, 1.0, 1.0, 1.0, 1.0, 1.0, 1.0, 1.0, 1.0, 1.0, 1.0, 1.0, 1.0, 1.0, 1.0, 1.0, 1.0, 1.0, 1.0, 1.0, 1.0, 1.0, 1.0, 1.0, 1.0, 1.0, 1.0, 1.0, 1.0, 1.0, 1.0, 1.0, 1.0, 1.0, 1.0, 1.0, 1.0, 1.0, 1.0, 1.0, 1.0, 1.0, 1.0, 1.0, 1.0, 1.0, 1.0, 1.0, 1.0, 1.0, 1.0, 1.0, 1.0, 1.0, 1.0, 1.0, 1.0, 1.0, 1.0, 1.0, 1.0, 1.0, 1.0, 1.0, 1.0, 1.0, 1.0, 1.0, 1.0, 1.0, 1.0, 1.0, 1.0, 1.0, 1.0, 1.0, 1.0, 1.0, 1.0, 1.0, 1.0, 1.0, 1.0, 1.0, 1.0, 1.0, 1.0, 1.0, 1.0, 1.0, 1.0, 1.0, 1.0, 1.0, 1.0, 1.0, 1.0, 1.0, 1.0, 1.0, 1.0, 1.0, 1.0, 1.0, 1.0, 1.0, 1.0, 1.0, 1.0, 1.0, 1.0, 1.0, 1.0, 1.0, 1.0, 1.0, 1.0, 1.0, 1.0, 1.0, 1.0, 1.0, 1.0, 1.0, 1.0, 1.0, 1.0, 1.0, 1.0, 1.0, 1.0, 1.0, 1.0, 1.0, 1.0, 1.0, 1.0, 1.0, 1.0, 1.0, 1.0, 1.0, 1.0, 1.0, 1.0, 1.0, 1.0, 1.0, 1.0, 1.0, 1.0, 1.0, 1.0, 1.0, 1.0, 1.0, 1.0, 1.0, 1.0, 1.0, 1.0, 1.0, 1.0, 1.0, 1.0, 1.0, 1.0, 1.0, 1.0, 1.0, 1.0, 1.0, 1.0, 1.0, 1.0, 1.0, 1.0, 1.0, 1.0, 1.0, 1.0, 1.0, 1.0, 1.0, 1.0, 1.0, 1.0, 1.0, 1.0, 1.0, 1.0, 1.0, 1.0, 1.0, 1.0, 1.0, 1.0, 1.0, 1.0, 1.0, 1.0, 1.0, 1.0, 1.0, 1.0, 1.0, 1.0, 1.0, 1.0, 1.0, 1.0, 1.0, 1.0, 1.0, 1.0, 1.0, 1.0, 1.0, 1.0, 1.0, 1.0, 1.0, 1.0, 1.0, 1.0, 1.0, 1.0, 1.0, 1.0, 1.0, 1.0, 1.0, 1.0, 1.0, 1.0, 1.0, 1.0, 1.0, 1.0, 1.0, 1.0, 1.0, 1.0, 1.0, 1.0, 1.0, 1.0, 1.0, 1.0, 1.0, 1.0, 1.0, 1.0, 1.0, 1.0, 1.0, 1.0, 1.0, 1.0, 1.0, 1.0, 1.0, 1.0, 1.0, 1.0, 1.0, 1.0, 1.0, 1.0, 1.0, 1.0, 1.0, 1.0, 1.0, 1.0, 1.0, 1.0, 1.0, 1.0, 1.0, 1.0, 1.0, 1.0, 1.0, 1.0, 1.0, 1.0, 1.0, 1.0, 1.0, 1.0, 1.0, 1.0, 1.0, 1.0, 1.0, 1.0, 1.0, 1.0, 1.0, 1.0, 1.0, 1.0, 1.0, 1.0, 1.0, 1.0, 1.0, 1.0, 1.0, 1.0, 1.0, 1.0, 1.0, 1.0, 1.0, 1.0, 1.0, 1.0, 1.0, 1.0, 1.0, 1.0, 1.0, 1.0, 1.0, 1.0, 1.0, 1.0, 1.0, 1.0, 1.0, 1.0, 1.0, 1.0, 1.0, 1.0, 1.0, 1.0, 1.0, 1.0, 1.0, 1.0, 1.0, 1.0, 1.0, 1.0, 1.0, 1.0, 1.0, 1.0, 1.0, 1.0, 1.0, 1.0, 1.0, 1.0, 1.0, 1.0, 1.0, 1.0, 1.0, 1.0, 1.0, 1.0, 1.0, 1.0, 1.0, 1.0, 1.0, 1.0, 1.0, 1.0, 1.0, 1.0, 1.0, 1.0, 1.0, 1.0, 1.0, 1.0, 1.0, 1.0, 1.0, 1.0, 1.0, 1.0, 1.0, 1.0, 1.0, 1.0, 1.0, 1.0, 1.0, 1.0, 1.0, 1.0, 1.0, 1.0, 1.0, 1.0, 1.0, 1.0, 1.0, 1.0, 1.0, 1.0, 1.0, 1.0, 1.0, 1.0, 1.0, 1.0, 1.0, 1.0, 1.0, 1.0, 1.0, 1.0, 1.0, 1.0, 1.0, 1.0, 1.0, 1.0, 1.0, 1.0, 1.0, 1.0, 1.0, 1.0, 1.0, 1.0, 1.0, 1.0, 1.0, 1.0, 1.0, 1.0, 1.0, 1.0, 1.0, 1.0, 1.0, 1.0, 1.0, 1.0, 1.0, 1.0, 1.0, 1.0, 1.0, 1.0, 1.0, 1.0, 1.0, 1.0, 1.0, 1.0, 1.0, 1.0, 1.0, 1.0, 1.0, 1.0, 1.0, 1.0, 1.0, 1.0, 1.0, 1.0, 1.0, 1.0, 1.0, 1.0, 1.0, 1.0, 1.0, 1.0, 1.0, 1.0, 1.0, 1.0, 1.0, 1.0, 1.0, 1.0, 1.0, 1.0, 1.0, 1.0, 1.0, 1.0, 1.0, 1.0, 1.0, 1.0, 1.0, 1.0, 1.0, 1.0, 1.0, 1.0, 1.0, 1.0, 1.0, 1.0, 1.0, 1.0, 1.0, 1.0, 1.0, 1.0, 1.0, 1.0, 1.0, 1.0, 1.0, 1.0, 1.0, 1.0, 1.0, 1.0, 1.0, 1.0, 1.0, 1.0, 1.0, 1.0, 1.0, 1.0, 1.0, 1.0, 1.0, 1.0, 1.0, 1.0, 1.0, 1.0, 1.0, 1.0, 1.0, 1.0, 1.0, 1.0, 1.0, 1.0, 1.0, 1.0, 1.0, 1.0, 1.0, 1.0, 1.0, 1.0, 1.0, 1.0, 1.0, 1.0, 1.0, 1.0, 1.0, 1.0, 1.0, 1.0, 1.0, 1.0, 1.0, 1.0, 1.0, 1.0, 1.0, 1.0, 1.0, 1.0, 1.0, 1.0, 1.0, 1.0, 1.0, 1.0, 1.0, 1.0, 1.0, 1.0, 1.0, 1.0, 1.0, 1.0, 1.0, 1.0, 1.0, 1.0, 1.0, 1.0, 1.0, 1.0, 1.0, 1.0, 1.0, 1.0, 1.0, 1.0, 1.0, 1.0, 1.0, 1.0, 1.0, 1.0, 1.0, 1.0, 1.0, 1.0, 1.0, 1.0, 1.0, 1.0, 1.0, 1.0, 1.0, 1.0, 1.0, 1.0, 1.0, 1.0, 1.0, 1.0, 1.0, 1.0, 1.0, 1.0, 1.0, 1.0, 1.0, 1.0, 1.0, 1.0, 1.0, 1.0, 1.0, 1.0, 1.0, 1.0, 1.0, 1.0, 1.0])
me_cube.materials.append(mat_red_002)
me_cube.materials.append(None)
me_cube.materials.append(None)
me_cube.use_remesh_preserve_volume = False
me_cube.use_remesh_preserve_attributes = False
me_cube.use_mirror_vertex_groups = False
me_cube.update()
arm_armature_001 = bpy.data.armatures.new('Armature.001')  # bones are not reproduced

# ---- objects
ob_armature_001 = bpy.data.objects.new('Armature.001', arm_armature_001)
ob_cube = bpy.data.objects.new('Cube', me_cube)
ob_lamp = bpy.data.objects.new('Lamp', light_lamp)
ob_camera = bpy.data.objects.new('Camera', cam_camera)

# ---- transforms, parenting, visibility, modifiers, constraints
ob_armature_001.location = (0.0, 0.2043, -0.1248)
ob_armature_001.show_in_front = True
ob_armature_001.lineart.crease_threshold = 0.0
ob_cube.parent = ob_armature_001
ob_cube.matrix_parent_inverse = Matrix(((1.0, 0.0, 0.0, 0.0), (0.0, 1.0, 0.0, -0.2043), (0.0, 0.0, 1.0, 0.1248), (0.0, 0.0, 0.0, 1.0)))
ob_cube.location = (0.0, 0.0, 0.0)
ob_cube.lock_rotations_4d = False
ob_cube.empty_display_type = 'ARROWS'
ob_cube.lineart.crease_threshold = 0.0
_vg = ob_cube.vertex_groups.new(name='Bone')
_vg = ob_cube.vertex_groups.new(name='Bone.009')
_vg = ob_cube.vertex_groups.new(name='Bone.012')
_vg = ob_cube.vertex_groups.new(name='Bone.016')
_vg = ob_cube.vertex_groups.new(name='Bone.020')
_vg = ob_cube.vertex_groups.new(name='Bone.024')
_vg = ob_cube.vertex_groups.new(name='Bone.013')
_vg = ob_cube.vertex_groups.new(name='Bone.017')
_vg = ob_cube.vertex_groups.new(name='Bone.021')
_vg = ob_cube.vertex_groups.new(name='Bone.025')
_vg = ob_cube.vertex_groups.new(name='Bone.014')
_vg = ob_cube.vertex_groups.new(name='Bone.018')
_vg = ob_cube.vertex_groups.new(name='Bone.022')
_vg = ob_cube.vertex_groups.new(name='Bone.026')
_vg = ob_cube.vertex_groups.new(name='Bone.015')
_vg = ob_cube.vertex_groups.new(name='Bone.019')
_vg = ob_cube.vertex_groups.new(name='Bone.023')
_vg = ob_cube.vertex_groups.new(name='Bone.027')
_vg = ob_cube.vertex_groups.new(name='Bone.028')
_vg = ob_cube.vertex_groups.new(name='Bone.032')
_vg = ob_cube.vertex_groups.new(name='Bone.036')
_vg = ob_cube.vertex_groups.new(name='Bone.040')
_vg = ob_cube.vertex_groups.new(name='Bone.029')
_vg = ob_cube.vertex_groups.new(name='Bone.033')
_vg = ob_cube.vertex_groups.new(name='Bone.037')
_vg = ob_cube.vertex_groups.new(name='Bone.041')
_vg = ob_cube.vertex_groups.new(name='Bone.030')
_vg = ob_cube.vertex_groups.new(name='Bone.034')
_vg = ob_cube.vertex_groups.new(name='Bone.038')
_vg = ob_cube.vertex_groups.new(name='Bone.042')
_vg = ob_cube.vertex_groups.new(name='Bone.031')
_vg = ob_cube.vertex_groups.new(name='Bone.035')
_vg = ob_cube.vertex_groups.new(name='Bone.039')
_vg = ob_cube.vertex_groups.new(name='Bone.043')
_vg = ob_cube.vertex_groups.new(name='Bone.001')
_vg = ob_cube.vertex_groups.new(name='Bone.002')
_vg = ob_cube.vertex_groups.new(name='Bone.003')
_vg = ob_cube.vertex_groups.new(name='Bone.004')
_vg = ob_cube.vertex_groups.new(name='Bone.044')
_vg = ob_cube.vertex_groups.new(name='Bone.005')
_vg = ob_cube.vertex_groups.new(name='Bone.006')
_vg = ob_cube.vertex_groups.new(name='Bone.007')
_vg = ob_cube.vertex_groups.new(name='Bone.045')
_m = ob_cube.modifiers.new('Mirror', 'MIRROR')
_m.use_clip = True
_m = ob_cube.modifiers.new('Armature', 'ARMATURE')
_m.object = ob_armature_001
ob_lamp.location = (4.076, 1.005, 5.904)
ob_lamp.rotation_euler = (0.6503, 0.05522, 1.866)
ob_lamp.lock_rotations_4d = False
ob_lamp.empty_display_type = 'ARROWS'
ob_lamp.color = (0.0, 0.0, 0.0, 0.0)
ob_lamp.lineart.crease_threshold = 0.0
ob_camera.location = (7.481, -6.508, 5.344)
ob_camera.rotation_euler = (1.109, 0.0, 0.8149)
ob_camera.lock_rotations_4d = False
ob_camera.empty_display_type = 'ARROWS'
ob_camera.color = (0.0, 0.0, 0.0, 0.0)
ob_camera.display_type = 'WIRE'
ob_camera.lineart.crease_threshold = 0.0

# ---- collection membership
col_collection_1.objects.link(ob_armature_001)
col_collection_1.objects.link(ob_cube)
col_collection_1.objects.link(ob_lamp)
col_collection_1.objects.link(ob_camera)

# ---- scene / render settings (as saved in the file)
scene.camera = ob_camera
scene.frame_start = 1; scene.frame_end = 250; scene.frame_set(1)
scene.render.engine = 'CYCLES'
scene.render.resolution_percentage = 50
scene.render.dither_intensity = 0.0
scene.cycles.use_denoising = False
scene.cycles.samples = 128
scene.cycles.sampling_pattern = 'TABULATED_SOBOL'
scene.cycles.use_adaptive_sampling = False
scene.cycles.use_light_tree = False
scene.cycles.blur_glossy = 0.0
scene.cycles.sample_clamp_indirect = 0.0
scene.view_settings.view_transform = 'Standard'
bpy.context.view_layer.update()
